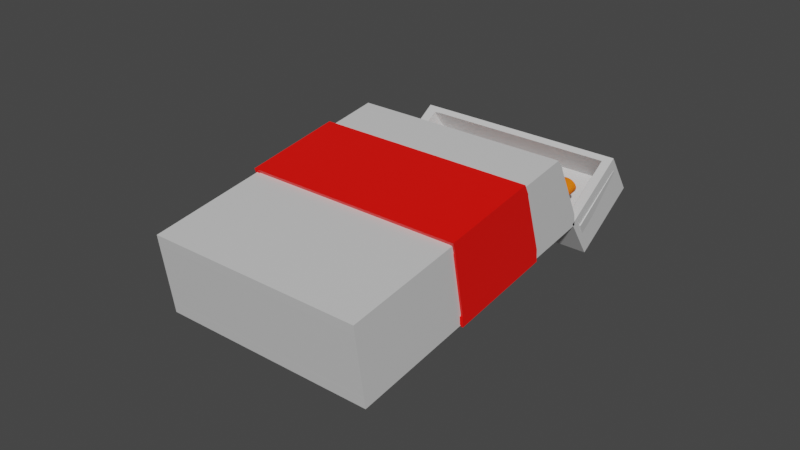 # Source: cigarettes.blend  (saved by Blender 2.93.21; exported with 4.5.12 LTS)
import bpy
from mathutils import Matrix  # noqa: F401  (used for matrix-valued properties, if any)

bpy.ops.wm.read_factory_settings(use_empty=True)
scene = bpy.context.scene
scene.name = 'Scene'

# ---- collections
col_collection = bpy.data.collections.new('Collection'); scene.collection.children.link(col_collection)

# ---- materials (node trees are filled in below, after node groups)
mat_material_002 = bpy.data.materials.new('Material.002')
mat_material_002.alpha_threshold = 0.0
mat_material_002.use_transparent_shadow = False
mat_material_002.line_color = (0.0, 0.0, 0.0, 1.0)
mat_material = bpy.data.materials.new('Material')
mat_material.alpha_threshold = 0.0
mat_material.use_transparent_shadow = False
mat_material.line_color = (0.0, 0.0, 0.0, 1.0)
mat_material_001 = bpy.data.materials.new('Material.001')
mat_material_001.use_transparent_shadow = False

# ---- material node trees
mat_material_002.use_nodes = True; mat_material_002.node_tree.nodes.clear()
_N = mat_material_002.node_tree.nodes; _L = mat_material_002.node_tree.links
n0 = _N.new('ShaderNodeOutputMaterial'); n0.name = 'Material Output'; n0.location = (300, 300)
n1 = _N.new('ShaderNodeBsdfPrincipled'); n1.name = 'Principled BSDF'; n1.location = (10, 300)
n1.distribution = 'GGX'
n1.subsurface_method = 'BURLEY'
n1.inputs[0].default_value = (1.0, 0.003349, 0.0, 1.0)
n1.inputs[2].default_value = 0.4
n1.inputs[3].default_value = 1.45
n1.inputs[27].default_value = (0.0, 0.0, 0.0, 1.0)
n1.inputs[28].default_value = 1.0
_L.new(n1.outputs[0], n0.inputs[0])
n0.is_active_output = True
mat_material.use_nodes = True; mat_material.node_tree.nodes.clear()
_N = mat_material.node_tree.nodes; _L = mat_material.node_tree.links
n0 = _N.new('ShaderNodeOutputMaterial'); n0.name = 'Material Output'; n0.location = (300, 300)
n1 = _N.new('ShaderNodeBsdfPrincipled'); n1.name = 'Principled BSDF'; n1.location = (10, 300)
n1.distribution = 'GGX'
n1.subsurface_method = 'BURLEY'
n1.inputs[0].default_value = (0.6635, 0.6635, 0.6635, 1.0)
n1.inputs[2].default_value = 0.4
n1.inputs[3].default_value = 1.45
n1.inputs[27].default_value = (0.0, 0.0, 0.0, 1.0)
n1.inputs[28].default_value = 1.0
_L.new(n1.outputs[0], n0.inputs[0])
n0.is_active_output = True
mat_material_001.use_nodes = True; mat_material_001.node_tree.nodes.clear()
_N = mat_material_001.node_tree.nodes; _L = mat_material_001.node_tree.links
n0 = _N.new('ShaderNodeBsdfPrincipled'); n0.name = 'Principled BSDF'; n0.location = (10, 300)
n0.distribution = 'GGX'
n0.subsurface_method = 'BURLEY'
n0.inputs[0].default_value = (1.0, 0.1888, 0.0, 1.0)
n0.inputs[3].default_value = 1.45
n0.inputs[27].default_value = (0.0, 0.0, 0.0, 1.0)
n0.inputs[28].default_value = 1.0
n1 = _N.new('ShaderNodeOutputMaterial'); n1.name = 'Material Output'; n1.location = (300, 300)
_L.new(n0.outputs[0], n1.inputs[0])
n1.is_active_output = True

# ---- world
world_world = bpy.data.worlds.new('World'); scene.world = world_world
world_world.use_nodes = True; world_world.node_tree.nodes.clear()
_N = world_world.node_tree.nodes; _L = world_world.node_tree.links
n0 = _N.new('ShaderNodeOutputWorld'); n0.name = 'World Output'; n0.location = (300, 300)
n1 = _N.new('ShaderNodeBackground'); n1.name = 'Background'; n1.location = (10, 300)
n1.inputs[0].default_value = (0.05088, 0.05088, 0.05088, 1.0)
_L.new(n1.outputs[0], n0.inputs[0])
n0.is_active_output = True
world_world.color = (0.05088, 0.05088, 0.05088)
world_world.use_sun_shadow = False
world_world.sun_shadow_jitter_overblur = 0.0

# ---- meshes
me_cube_002 = bpy.data.meshes.new('Cube.002')
me_cube_002.from_pydata([(-1.0, -1.708, -5.322), (1.0, -2.411, -4.65), (-1.0, -2.411, -4.65), (1.0, -1.708, -5.322), (0.8598, -1.708, -5.322), (0.8598, -2.411, -4.65), (-0.8698, -1.708, -5.322), (-0.8698, -2.411, -4.65), (1.0, -2.318, -4.713), (-1.0, -2.318, -4.713), (-1.0, -1.79, -5.216), (1.0, -1.79, -5.216), (0.8376, -2.411, -4.65), (0.8376, -1.708, -5.322), (-0.8512, -1.708, -5.322), (-0.8512, -2.411, -4.65), (-1.0, -2.302, -4.735), (1.0, -2.302, -4.735), (1.0, -1.808, -5.193), (-1.0, -1.808, -5.193), (-1.0, -2.071, -2.649), (1.0, -1.338, -3.138), (-1.0, -1.971, -2.669), (-1.0, -1.419, -3.032), (-1.0, -1.955, -2.69), (-1.0, -1.437, -3.009), (-1.0, -1.338, -3.138), (1.0, -2.071, -2.649), (0.8598, -1.338, -3.138), (0.8598, -2.071, -2.649), (-0.8698, -1.338, -3.138), (-0.8698, -2.071, -2.649), (1.0, -1.971, -2.669), (1.0, -1.419, -3.032), (0.8376, -2.071, -2.649), (0.8376, -1.338, -3.138), (-0.8512, -1.338, -3.138), (-0.8512, -2.071, -2.649), (1.0, -1.955, -2.69), (1.0, -1.437, -3.009), (-0.983, -1.152, -1.867), (-0.983, -1.173, -0.1359), (-0.983, -0.7355, -1.836), (-0.983, -0.7563, -0.1044), (0.983, -1.152, -1.867), (0.983, -1.173, -0.1359), (0.983, -0.7355, -1.836), (0.983, -0.7563, -0.1044), (-0.8901, -0.7355, -1.836), (-0.8901, -0.7563, -0.1044), (-0.8901, -1.152, -1.867), (-0.8901, -1.173, -0.1359), (0.9005, -0.7563, -0.1044), (0.9005, -1.152, -1.867), (0.9005, -0.7355, -1.836), (0.9005, -1.173, -0.1359), (-0.983, -1.171, -0.2734), (-0.983, -0.7546, -0.2418), (0.983, -0.7546, -0.2418), (0.983, -1.171, -0.2734), (-0.8901, -1.171, -0.2734), (-0.8901, -0.7546, -0.2418), (0.9005, -1.171, -0.2734), (0.9005, -0.7546, -0.2418), (-0.983, -0.7371, -1.699), (0.983, -0.7371, -1.699), (0.983, -1.154, -1.73), (-0.8901, -1.154, -1.73), (-0.8901, -0.7371, -1.699), (0.9005, -1.154, -1.73), (0.9005, -0.7371, -1.699), (-0.983, -1.154, -1.73), (-0.983, -1.154, -1.683), (-0.983, -0.7377, -1.651), (0.983, -0.7377, -1.651), (0.983, -1.154, -1.683), (-0.8901, -1.154, -1.683), (-0.8901, -0.7377, -1.651), (0.9005, -1.154, -1.683), (0.9005, -0.7377, -1.651), (0.8824, -0.7355, -1.836), (0.8824, -1.173, -0.1359), (0.8824, -0.7563, -0.1044), (0.8824, -1.152, -1.867), (0.8824, -0.7546, -0.2418), (0.8824, -1.171, -0.2734), (0.8824, -1.154, -1.73), (0.8824, -0.7371, -1.699), (0.8824, -0.7985, -1.656), (0.8824, -0.7377, -1.651), (-0.983, -1.171, -0.2888), (-0.983, -0.7544, -0.2572), (0.983, -0.7544, -0.2572), (0.983, -1.171, -0.2888), (-0.8901, -1.171, -0.2888), (-0.8901, -0.7544, -0.2572), (0.9005, -1.171, -0.2888), (0.9005, -0.7544, -0.2572), (0.8824, -0.8153, -0.2618), (0.8824, -0.7544, -0.2572), (-0.8435, -0.7355, -1.836), (-0.8435, -1.173, -0.1359), (-0.8435, -1.171, -0.2734), (-0.8435, -1.154, -1.73), (-0.8435, -0.7985, -1.656), (-0.8435, -0.7563, -0.1044), (-0.8435, -1.152, -1.867), (-0.8435, -0.7546, -0.2418), (-0.8435, -0.7371, -1.699), (-0.8435, -0.7377, -1.651), (-0.8435, -0.7544, -0.2572), (-0.8435, -0.8153, -0.2618), (0.983, -1.853, -1.615), (0.983, -1.121, -1.825), (0.983, -2.783, -7.012), (0.983, -2.136, -7.715), (-0.983, -1.853, -1.615), (-0.983, -1.121, -1.825), (-0.983, -2.783, -7.012), (-0.983, -2.136, -7.715), (0.8452, -1.121, -1.825), (0.8452, -2.783, -7.012), (0.8452, -2.136, -7.715), (0.8452, -1.853, -1.615), (-0.855, -1.121, -1.825), (-0.855, -2.783, -7.012), (-0.855, -2.136, -7.715), (-0.855, -1.853, -1.615), (0.983, -1.751, -1.587), (-0.983, -2.702, -7.101), (0.983, -2.702, -7.101), (-0.983, -1.751, -1.587), (0.8452, -1.751, -1.587), (0.8452, -2.702, -7.101), (-0.855, -1.751, -1.587), (-0.855, -2.702, -7.101), (0.983, -1.2, -1.739), (0.983, -2.215, -7.629), (-0.983, -1.2, -1.739), (0.8452, -1.2, -1.739), (0.8452, -2.215, -7.629), (-0.855, -1.2, -1.739), (-0.855, -2.215, -7.629), (-0.983, -2.215, -7.629), (0.8233, -2.136, -7.715), (0.8233, -1.853, -1.615), (0.8233, -1.121, -1.825), (0.8233, -2.783, -7.012), (0.8233, -2.702, -7.101), (0.8233, -1.751, -1.587), (0.8233, -1.2, -1.739), (0.8233, -2.215, -7.629), (-0.8367, -1.121, -1.825), (-0.8367, -2.783, -7.012), (-0.8367, -2.702, -7.101), (-0.8367, -2.215, -7.629), (-0.8367, -2.136, -7.715), (-0.8367, -1.853, -1.615), (-0.8367, -1.751, -1.587), (-0.8367, -1.2, -1.739), (-0.983, -2.686, -7.118), (0.983, -1.735, -1.604), (0.983, -2.686, -7.118), (-0.983, -1.735, -1.604), (0.8452, -1.735, -1.604), (0.8452, -2.686, -7.118), (-0.855, -1.735, -1.604), (-0.855, -2.686, -7.118), (0.8233, -1.936, -2.769), (0.8233, -2.686, -7.118), (-0.8367, -1.936, -2.769), (-0.8367, -2.686, -7.118), (0.983, -1.217, -1.721), (0.983, -2.232, -7.61), (-0.983, -1.217, -1.721), (0.8452, -1.217, -1.721), (0.8452, -2.232, -7.61), (-0.855, -1.217, -1.721), (-0.855, -2.232, -7.61), (0.8233, -1.482, -3.261), (0.8233, -2.232, -7.61), (-0.8367, -1.482, -3.261), (-0.8367, -2.232, -7.61), (-0.983, -2.232, -7.61), (-0.09011, -1.583, -3.597), (-0.09011, -1.136, -1.006), (-0.08838, -1.57, -3.61), (-0.08838, -1.124, -1.02), (-0.08326, -1.558, -3.624), (-0.08326, -1.111, -1.033), (-0.07494, -1.547, -3.636), (-0.07494, -1.1, -1.045), (-0.06375, -1.537, -3.646), (-0.06375, -1.091, -1.056), (-0.05011, -1.529, -3.655), (-0.05011, -1.083, -1.064), (-0.03455, -1.523, -3.661), (-0.03455, -1.077, -1.071), (-0.01767, -1.52, -3.665), (-0.01767, -1.073, -1.075), (-0.0001092, -1.518, -3.667), (-0.0001093, -1.072, -1.076), (0.01745, -1.52, -3.665), (0.01745, -1.073, -1.075), (0.03433, -1.523, -3.661), (0.03433, -1.077, -1.071), (0.04989, -1.529, -3.655), (0.04989, -1.083, -1.064), (0.06353, -1.537, -3.646), (0.06353, -1.091, -1.056), (0.07472, -1.547, -3.636), (0.07472, -1.1, -1.045), (0.08304, -1.558, -3.624), (0.08304, -1.111, -1.033), (0.08816, -1.57, -3.61), (0.08816, -1.124, -1.02), (0.08989, -1.583, -3.597), (0.08989, -1.136, -1.006), (0.08816, -1.595, -3.583), (0.08816, -1.149, -0.9927), (0.08304, -1.607, -3.57), (0.08304, -1.161, -0.9796), (0.07472, -1.618, -3.558), (0.07472, -1.172, -0.9676), (0.06353, -1.628, -3.547), (0.06353, -1.182, -0.957), (0.04989, -1.636, -3.539), (0.04989, -1.19, -0.9483), (0.03433, -1.642, -3.532), (0.03433, -1.195, -0.9419), (0.01745, -1.646, -3.528), (0.01745, -1.199, -0.9379), (-0.0001092, -1.647, -3.527), (-0.0001093, -1.2, -0.9366), (-0.01767, -1.646, -3.528), (-0.01767, -1.199, -0.9379), (-0.03455, -1.642, -3.532), (-0.03455, -1.195, -0.9419), (-0.05011, -1.636, -3.539), (-0.05011, -1.19, -0.9483), (-0.06375, -1.628, -3.547), (-0.06375, -1.182, -0.957), (-0.07494, -1.618, -3.558), (-0.07494, -1.172, -0.9676), (-0.08326, -1.607, -3.57), (-0.08326, -1.161, -0.9796), (-0.08838, -1.595, -3.583), (-0.08838, -1.149, -0.9927), (-0.09011, -1.871, -5.272), (-0.08838, -1.859, -5.285), (-0.08326, -1.847, -5.298), (-0.07494, -1.836, -5.31), (-0.06375, -1.826, -5.321), (-0.05011, -1.818, -5.33), (-0.03455, -1.812, -5.336), (-0.01767, -1.808, -5.34), (-0.0001091, -1.807, -5.341), (0.01745, -1.808, -5.34), (0.03433, -1.812, -5.336), (0.04989, -1.818, -5.33), (0.06353, -1.826, -5.321), (0.07472, -1.836, -5.31), (0.08304, -1.847, -5.298), (0.08816, -1.859, -5.285), (0.08989, -1.871, -5.272), (0.08816, -1.884, -5.258), (0.08304, -1.896, -5.245), (0.07472, -1.907, -5.233), (0.06353, -1.917, -5.222), (0.04989, -1.925, -5.214), (0.03433, -1.931, -5.207), (0.01745, -1.935, -5.203), (-0.0001091, -1.936, -5.202), (-0.01767, -1.935, -5.203), (-0.03455, -1.931, -5.207), (-0.05011, -1.925, -5.214), (-0.06375, -1.917, -5.222), (-0.07494, -1.907, -5.233), (-0.08326, -1.896, -5.245), (-0.08838, -1.884, -5.258), (0.1463, -1.583, -3.597), (0.1463, -1.136, -1.006), (0.148, -1.57, -3.61), (0.148, -1.124, -1.02), (0.1532, -1.558, -3.624), (0.1532, -1.111, -1.033), (0.1615, -1.547, -3.636), (0.1615, -1.1, -1.045), (0.1727, -1.537, -3.646), (0.1727, -1.091, -1.056), (0.1863, -1.529, -3.655), (0.1863, -1.083, -1.064), (0.2019, -1.523, -3.661), (0.2019, -1.077, -1.071), (0.2187, -1.52, -3.665), (0.2187, -1.073, -1.075), (0.2363, -1.518, -3.667), (0.2363, -1.072, -1.076), (0.2539, -1.52, -3.665), (0.2539, -1.073, -1.075), (0.2707, -1.523, -3.661), (0.2707, -1.077, -1.071), (0.2863, -1.529, -3.655), (0.2863, -1.083, -1.064), (0.2999, -1.537, -3.646), (0.2999, -1.091, -1.056), (0.3111, -1.547, -3.636), (0.3111, -1.1, -1.045), (0.3194, -1.558, -3.624), (0.3194, -1.111, -1.033), (0.3246, -1.57, -3.61), (0.3246, -1.124, -1.02), (0.3263, -1.583, -3.597), (0.3263, -1.136, -1.006), (0.3246, -1.595, -3.583), (0.3246, -1.149, -0.9927), (0.3194, -1.607, -3.57), (0.3194, -1.161, -0.9796), (0.3111, -1.618, -3.558), (0.3111, -1.172, -0.9676), (0.2999, -1.628, -3.547), (0.2999, -1.182, -0.957), (0.2863, -1.636, -3.539), (0.2863, -1.19, -0.9483), (0.2707, -1.642, -3.532), (0.2707, -1.195, -0.9419), (0.2539, -1.646, -3.528), (0.2539, -1.199, -0.9379), (0.2363, -1.647, -3.527), (0.2363, -1.2, -0.9366), (0.2187, -1.646, -3.528), (0.2187, -1.199, -0.9379), (0.2019, -1.642, -3.532), (0.2019, -1.195, -0.9419), (0.1863, -1.636, -3.539), (0.1863, -1.19, -0.9483), (0.1727, -1.628, -3.547), (0.1727, -1.182, -0.957), (0.1615, -1.618, -3.558), (0.1615, -1.172, -0.9676), (0.1532, -1.607, -3.57), (0.1532, -1.161, -0.9796), (0.148, -1.595, -3.583), (0.148, -1.149, -0.9927), (0.1463, -1.871, -5.272), (0.148, -1.859, -5.285), (0.1532, -1.847, -5.298), (0.1615, -1.836, -5.31), (0.1727, -1.826, -5.321), (0.1863, -1.818, -5.33), (0.2019, -1.812, -5.336), (0.2187, -1.808, -5.34), (0.2363, -1.807, -5.341), (0.2539, -1.808, -5.34), (0.2707, -1.812, -5.336), (0.2863, -1.818, -5.33), (0.2999, -1.826, -5.321), (0.3111, -1.836, -5.31), (0.3194, -1.847, -5.298), (0.3246, -1.859, -5.285), (0.3263, -1.871, -5.272), (0.3246, -1.884, -5.258), (0.3194, -1.896, -5.245), (0.3111, -1.907, -5.233), (0.2999, -1.917, -5.222), (0.2863, -1.925, -5.214), (0.2707, -1.931, -5.207), (0.2539, -1.935, -5.203), (0.2363, -1.936, -5.202), (0.2187, -1.935, -5.203), (0.2019, -1.931, -5.207), (0.1863, -1.925, -5.214), (0.1727, -1.917, -5.222), (0.1615, -1.907, -5.233), (0.1532, -1.896, -5.245), (0.148, -1.884, -5.258), (0.3905, -1.583, -3.597), (0.3905, -1.136, -1.006), (0.3922, -1.57, -3.61), (0.3922, -1.124, -1.02), (0.3973, -1.558, -3.624), (0.3973, -1.111, -1.033), (0.4056, -1.547, -3.636), (0.4056, -1.1, -1.045), (0.4168, -1.537, -3.646), (0.4168, -1.091, -1.056), (0.4305, -1.529, -3.655), (0.4305, -1.083, -1.064), (0.446, -1.523, -3.661), (0.446, -1.077, -1.071), (0.4629, -1.52, -3.665), (0.4629, -1.073, -1.075), (0.4805, -1.518, -3.667), (0.4805, -1.072, -1.076), (0.498, -1.52, -3.665), (0.498, -1.073, -1.075), (0.5149, -1.523, -3.661), (0.5149, -1.077, -1.071), (0.5305, -1.529, -3.655), (0.5305, -1.083, -1.064), (0.5441, -1.537, -3.646), (0.5441, -1.091, -1.056), (0.5553, -1.547, -3.636), (0.5553, -1.1, -1.045), (0.5636, -1.558, -3.624), (0.5636, -1.111, -1.033), (0.5687, -1.57, -3.61), (0.5687, -1.124, -1.02), (0.5705, -1.583, -3.597), (0.5705, -1.136, -1.006), (0.5687, -1.595, -3.583), (0.5687, -1.149, -0.9927), (0.5636, -1.607, -3.57), (0.5636, -1.161, -0.9796), (0.5553, -1.618, -3.558), (0.5553, -1.172, -0.9676), (0.5441, -1.628, -3.547), (0.5441, -1.182, -0.957), (0.5305, -1.636, -3.539), (0.5305, -1.19, -0.9483), (0.5149, -1.642, -3.532), (0.5149, -1.195, -0.9419), (0.498, -1.646, -3.528), (0.498, -1.199, -0.9379), (0.4805, -1.647, -3.527), (0.4805, -1.2, -0.9366), (0.4629, -1.646, -3.528), (0.4629, -1.199, -0.9379), (0.446, -1.642, -3.532), (0.446, -1.195, -0.9419), (0.4305, -1.636, -3.539), (0.4305, -1.19, -0.9483), (0.4168, -1.628, -3.547), (0.4168, -1.182, -0.957), (0.4056, -1.618, -3.558), (0.4056, -1.172, -0.9676), (0.3973, -1.607, -3.57), (0.3973, -1.161, -0.9796), (0.3922, -1.595, -3.583), (0.3922, -1.149, -0.9927), (0.3905, -1.871, -5.272), (0.3922, -1.859, -5.285), (0.3973, -1.847, -5.298), (0.4056, -1.836, -5.31), (0.4168, -1.826, -5.321), (0.4305, -1.818, -5.33), (0.446, -1.812, -5.336), (0.4629, -1.808, -5.34), (0.4805, -1.807, -5.341), (0.498, -1.808, -5.34), (0.5149, -1.812, -5.336), (0.5305, -1.818, -5.33), (0.5441, -1.826, -5.321), (0.5553, -1.836, -5.31), (0.5636, -1.847, -5.298), (0.5687, -1.859, -5.285), (0.5705, -1.871, -5.272), (0.5687, -1.884, -5.258), (0.5636, -1.896, -5.245), (0.5553, -1.907, -5.233), (0.5441, -1.917, -5.222), (0.5305, -1.925, -5.214), (0.5149, -1.931, -5.207), (0.498, -1.935, -5.203), (0.4805, -1.936, -5.202), (0.4629, -1.935, -5.203), (0.446, -1.931, -5.207), (0.4305, -1.925, -5.214), (0.4168, -1.917, -5.222), (0.4056, -1.907, -5.233), (0.3973, -1.896, -5.245), (0.3922, -1.884, -5.258), (0.6308, -1.583, -3.597), (0.6308, -1.136, -1.006), (0.6325, -1.57, -3.61), (0.6325, -1.124, -1.02), (0.6376, -1.558, -3.624), (0.6376, -1.111, -1.033), (0.6459, -1.547, -3.636), (0.6459, -1.1, -1.045), (0.6571, -1.537, -3.646), (0.6571, -1.091, -1.056), (0.6707, -1.529, -3.655), (0.6707, -1.083, -1.064), (0.6863, -1.523, -3.661), (0.6863, -1.077, -1.071), (0.7032, -1.52, -3.665), (0.7032, -1.073, -1.075), (0.7207, -1.518, -3.667), (0.7207, -1.072, -1.076), (0.7383, -1.52, -3.665), (0.7383, -1.073, -1.075), (0.7552, -1.523, -3.661), (0.7552, -1.077, -1.071), (0.7707, -1.529, -3.655), (0.7707, -1.083, -1.064), (0.7844, -1.537, -3.646), (0.7844, -1.091, -1.056), (0.7956, -1.547, -3.636), (0.7956, -1.1, -1.045), (0.8039, -1.558, -3.624), (0.8039, -1.111, -1.033), (0.809, -1.57, -3.61), (0.809, -1.124, -1.02), (0.8107, -1.583, -3.597), (0.8107, -1.136, -1.006), (0.809, -1.595, -3.583), (0.809, -1.149, -0.9927), (0.8039, -1.607, -3.57), (0.8039, -1.161, -0.9796), (0.7956, -1.618, -3.558), (0.7956, -1.172, -0.9676), (0.7844, -1.628, -3.547), (0.7844, -1.182, -0.957), (0.7707, -1.636, -3.539), (0.7707, -1.19, -0.9483), (0.7552, -1.642, -3.532), (0.7552, -1.195, -0.9419), (0.7383, -1.646, -3.528), (0.7383, -1.199, -0.9379), (0.7207, -1.647, -3.527), (0.7207, -1.2, -0.9366), (0.7032, -1.646, -3.528), (0.7032, -1.199, -0.9379), (0.6863, -1.642, -3.532), (0.6863, -1.195, -0.9419), (0.6707, -1.636, -3.539), (0.6707, -1.19, -0.9483), (0.6571, -1.628, -3.547), (0.6571, -1.182, -0.957), (0.6459, -1.618, -3.558), (0.6459, -1.172, -0.9676), (0.6376, -1.607, -3.57), (0.6376, -1.161, -0.9796), (0.6325, -1.595, -3.583), (0.6325, -1.149, -0.9927), (0.6308, -1.871, -5.272), (0.6325, -1.859, -5.285), (0.6376, -1.847, -5.298), (0.6459, -1.836, -5.31), (0.6571, -1.826, -5.321), (0.6707, -1.818, -5.33), (0.6863, -1.812, -5.336), (0.7032, -1.808, -5.34), (0.7207, -1.807, -5.341), (0.7383, -1.808, -5.34), (0.7552, -1.812, -5.336), (0.7707, -1.818, -5.33), (0.7844, -1.826, -5.321), (0.7956, -1.836, -5.31), (0.8039, -1.847, -5.298), (0.809, -1.859, -5.285), (0.8107, -1.871, -5.272), (0.809, -1.884, -5.258), (0.8039, -1.896, -5.245), (0.7956, -1.907, -5.233), (0.7844, -1.917, -5.222), (0.7707, -1.925, -5.214), (0.7552, -1.931, -5.207), (0.7383, -1.935, -5.203), (0.7207, -1.936, -5.202), (0.7032, -1.935, -5.203), (0.6863, -1.931, -5.207), (0.6707, -1.925, -5.214), (0.6571, -1.917, -5.222), (0.6459, -1.907, -5.233), (0.6376, -1.896, -5.245), (0.6325, -1.884, -5.258), (-0.3226, -1.583, -3.597), (-0.3226, -1.136, -1.006), (-0.3209, -1.57, -3.61), (-0.3209, -1.124, -1.02), (-0.3158, -1.558, -3.624), (-0.3158, -1.111, -1.033), (-0.3075, -1.547, -3.636), (-0.3075, -1.1, -1.045), (-0.2963, -1.537, -3.646), (-0.2963, -1.091, -1.056), (-0.2826, -1.529, -3.655), (-0.2826, -1.083, -1.064), (-0.2671, -1.523, -3.661), (-0.2671, -1.077, -1.071), (-0.2502, -1.52, -3.665), (-0.2502, -1.073, -1.075), (-0.2326, -1.518, -3.667), (-0.2326, -1.072, -1.076), (-0.2151, -1.52, -3.665), (-0.2151, -1.073, -1.075), (-0.1982, -1.523, -3.661), (-0.1982, -1.077, -1.071), (-0.1826, -1.529, -3.655), (-0.1826, -1.083, -1.064), (-0.169, -1.537, -3.646), (-0.169, -1.091, -1.056), (-0.1578, -1.547, -3.636), (-0.1578, -1.1, -1.045), (-0.1495, -1.558, -3.624), (-0.1495, -1.111, -1.033), (-0.1444, -1.57, -3.61), (-0.1444, -1.124, -1.02), (-0.1426, -1.583, -3.597), (-0.1426, -1.136, -1.006), (-0.1444, -1.595, -3.583), (-0.1444, -1.149, -0.9927), (-0.1495, -1.607, -3.57), (-0.1495, -1.161, -0.9796), (-0.1578, -1.618, -3.558), (-0.1578, -1.172, -0.9676), (-0.169, -1.628, -3.547), (-0.169, -1.182, -0.957), (-0.1826, -1.636, -3.539), (-0.1826, -1.19, -0.9483), (-0.1982, -1.642, -3.532), (-0.1982, -1.195, -0.9419), (-0.2151, -1.646, -3.528), (-0.2151, -1.199, -0.9379), (-0.2326, -1.647, -3.527), (-0.2326, -1.2, -0.9366), (-0.2502, -1.646, -3.528), (-0.2502, -1.199, -0.9379), (-0.2671, -1.642, -3.532), (-0.2671, -1.195, -0.9419), (-0.2826, -1.636, -3.539), (-0.2826, -1.19, -0.9483), (-0.2963, -1.628, -3.547), (-0.2963, -1.182, -0.957), (-0.3075, -1.618, -3.558), (-0.3075, -1.172, -0.9676), (-0.3158, -1.607, -3.57), (-0.3158, -1.161, -0.9796), (-0.3209, -1.595, -3.583), (-0.3209, -1.149, -0.9927), (-0.3226, -1.871, -5.272), (-0.3209, -1.859, -5.285), (-0.3158, -1.847, -5.298), (-0.3075, -1.836, -5.31), (-0.2963, -1.826, -5.321), (-0.2826, -1.818, -5.33), (-0.2671, -1.812, -5.336), (-0.2502, -1.808, -5.34), (-0.2326, -1.807, -5.341), (-0.2151, -1.808, -5.34), (-0.1982, -1.812, -5.336), (-0.1826, -1.818, -5.33), (-0.169, -1.826, -5.321), (-0.1578, -1.836, -5.31), (-0.1495, -1.847, -5.298), (-0.1444, -1.859, -5.285), (-0.1426, -1.871, -5.272), (-0.1444, -1.884, -5.258), (-0.1495, -1.896, -5.245), (-0.1578, -1.907, -5.233), (-0.169, -1.917, -5.222), (-0.1826, -1.925, -5.214), (-0.1982, -1.931, -5.207), (-0.2151, -1.935, -5.203), (-0.2326, -1.936, -5.202), (-0.2502, -1.935, -5.203), (-0.2671, -1.931, -5.207), (-0.2826, -1.925, -5.214), (-0.2963, -1.917, -5.222), (-0.3075, -1.907, -5.233), (-0.3158, -1.896, -5.245), (-0.3209, -1.884, -5.258), (-0.5629, -1.583, -3.597), (-0.5629, -1.136, -1.006), (-0.5612, -1.57, -3.61), (-0.5612, -1.124, -1.02), (-0.5561, -1.558, -3.624), (-0.5561, -1.111, -1.033), (-0.5478, -1.547, -3.636), (-0.5478, -1.1, -1.045), (-0.5366, -1.537, -3.646), (-0.5366, -1.091, -1.056), (-0.5229, -1.529, -3.655), (-0.5229, -1.083, -1.064), (-0.5074, -1.523, -3.661), (-0.5074, -1.077, -1.071), (-0.4905, -1.52, -3.665), (-0.4905, -1.073, -1.075), (-0.4729, -1.518, -3.667), (-0.4729, -1.072, -1.076), (-0.4554, -1.52, -3.665), (-0.4554, -1.073, -1.075), (-0.4385, -1.523, -3.661), (-0.4385, -1.077, -1.071), (-0.4229, -1.529, -3.655), (-0.4229, -1.083, -1.064), (-0.4093, -1.537, -3.646), (-0.4093, -1.091, -1.056), (-0.3981, -1.547, -3.636), (-0.3981, -1.1, -1.045), (-0.3898, -1.558, -3.624), (-0.3898, -1.111, -1.033), (-0.3847, -1.57, -3.61), (-0.3847, -1.124, -1.02), (-0.3829, -1.583, -3.597), (-0.3829, -1.136, -1.006), (-0.3847, -1.595, -3.583), (-0.3847, -1.149, -0.9927), (-0.3898, -1.607, -3.57), (-0.3898, -1.161, -0.9796), (-0.3981, -1.618, -3.558), (-0.3981, -1.172, -0.9676), (-0.4093, -1.628, -3.547), (-0.4093, -1.182, -0.957), (-0.4229, -1.636, -3.539), (-0.4229, -1.19, -0.9483), (-0.4385, -1.642, -3.532), (-0.4385, -1.195, -0.9419), (-0.4554, -1.646, -3.528), (-0.4554, -1.199, -0.9379), (-0.4729, -1.647, -3.527), (-0.4729, -1.2, -0.9366), (-0.4905, -1.646, -3.528), (-0.4905, -1.199, -0.9379), (-0.5074, -1.642, -3.532), (-0.5074, -1.195, -0.9419), (-0.5229, -1.636, -3.539), (-0.5229, -1.19, -0.9483), (-0.5366, -1.628, -3.547), (-0.5366, -1.182, -0.957), (-0.5478, -1.618, -3.558), (-0.5478, -1.172, -0.9676), (-0.5561, -1.607, -3.57), (-0.5561, -1.161, -0.9796), (-0.5612, -1.595, -3.583), (-0.5612, -1.149, -0.9927), (-0.5629, -1.871, -5.272), (-0.5612, -1.859, -5.285), (-0.5561, -1.847, -5.298), (-0.5478, -1.836, -5.31), (-0.5366, -1.826, -5.321), (-0.5229, -1.818, -5.33), (-0.5074, -1.812, -5.336), (-0.4905, -1.808, -5.34), (-0.4729, -1.807, -5.341), (-0.4554, -1.808, -5.34), (-0.4385, -1.812, -5.336), (-0.4229, -1.818, -5.33), (-0.4093, -1.826, -5.321), (-0.3981, -1.836, -5.31), (-0.3898, -1.847, -5.298), (-0.3847, -1.859, -5.285), (-0.3829, -1.871, -5.272), (-0.3847, -1.884, -5.258), (-0.3898, -1.896, -5.245), (-0.3981, -1.907, -5.233), (-0.4093, -1.917, -5.222), (-0.4229, -1.925, -5.214), (-0.4385, -1.931, -5.207), (-0.4554, -1.935, -5.203), (-0.4729, -1.936, -5.202), (-0.4905, -1.935, -5.203), (-0.5074, -1.931, -5.207), (-0.5229, -1.925, -5.214), (-0.5366, -1.917, -5.222), (-0.5478, -1.907, -5.233), (-0.5561, -1.896, -5.245), (-0.5612, -1.884, -5.258), (-0.8187, -1.583, -3.597), (-0.8187, -1.136, -1.006), (-0.817, -1.57, -3.61), (-0.817, -1.124, -1.02), (-0.8119, -1.558, -3.624), (-0.8119, -1.111, -1.033), (-0.8035, -1.547, -3.636), (-0.8035, -1.1, -1.045), (-0.7924, -1.537, -3.646), (-0.7924, -1.091, -1.056), (-0.7787, -1.529, -3.655), (-0.7787, -1.083, -1.064), (-0.7632, -1.523, -3.661), (-0.7632, -1.077, -1.071), (-0.7463, -1.52, -3.665), (-0.7463, -1.073, -1.075), (-0.7287, -1.518, -3.667), (-0.7287, -1.072, -1.076), (-0.7112, -1.52, -3.665), (-0.7112, -1.073, -1.075), (-0.6943, -1.523, -3.661), (-0.6943, -1.077, -1.071), (-0.6787, -1.529, -3.655), (-0.6787, -1.083, -1.064), (-0.6651, -1.537, -3.646), (-0.6651, -1.091, -1.056), (-0.6539, -1.547, -3.636), (-0.6539, -1.1, -1.045), (-0.6456, -1.558, -3.624), (-0.6456, -1.111, -1.033), (-0.6404, -1.57, -3.61), (-0.6404, -1.124, -1.02), (-0.6387, -1.583, -3.597), (-0.6387, -1.136, -1.006), (-0.6404, -1.595, -3.583), (-0.6404, -1.149, -0.9927), (-0.6456, -1.607, -3.57), (-0.6456, -1.161, -0.9796), (-0.6539, -1.618, -3.558), (-0.6539, -1.172, -0.9676), (-0.6651, -1.628, -3.547), (-0.6651, -1.182, -0.957), (-0.6787, -1.636, -3.539), (-0.6787, -1.19, -0.9483), (-0.6943, -1.642, -3.532), (-0.6943, -1.195, -0.9419), (-0.7112, -1.646, -3.528), (-0.7112, -1.199, -0.9379), (-0.7287, -1.647, -3.527), (-0.7287, -1.2, -0.9366), (-0.7463, -1.646, -3.528), (-0.7463, -1.199, -0.9379), (-0.7632, -1.642, -3.532), (-0.7632, -1.195, -0.9419), (-0.7787, -1.636, -3.539), (-0.7787, -1.19, -0.9483), (-0.7924, -1.628, -3.547), (-0.7924, -1.182, -0.957), (-0.8035, -1.618, -3.558), (-0.8035, -1.172, -0.9676), (-0.8119, -1.607, -3.57), (-0.8119, -1.161, -0.9796), (-0.817, -1.595, -3.583), (-0.817, -1.149, -0.9927), (-0.8187, -1.871, -5.272), (-0.817, -1.859, -5.285), (-0.8119, -1.847, -5.298), (-0.8035, -1.836, -5.31), (-0.7924, -1.826, -5.321), (-0.7787, -1.818, -5.33), (-0.7632, -1.812, -5.336), (-0.7463, -1.808, -5.34), (-0.7287, -1.807, -5.341), (-0.7112, -1.808, -5.34), (-0.6943, -1.812, -5.336), (-0.6787, -1.818, -5.33), (-0.6651, -1.826, -5.321), (-0.6539, -1.836, -5.31), (-0.6456, -1.847, -5.298), (-0.6404, -1.859, -5.285), (-0.6387, -1.871, -5.272), (-0.6404, -1.884, -5.258), (-0.6456, -1.896, -5.245), (-0.6539, -1.907, -5.233), (-0.6651, -1.917, -5.222), (-0.6787, -1.925, -5.214), (-0.6943, -1.931, -5.207), (-0.7112, -1.935, -5.203), (-0.7287, -1.936, -5.202), (-0.7463, -1.935, -5.203), (-0.7632, -1.931, -5.207), (-0.7787, -1.925, -5.214), (-0.7924, -1.917, -5.222), (-0.8035, -1.907, -5.233), (-0.8119, -1.896, -5.245), (-0.817, -1.884, -5.258)], [], [(33, 39, 18, 11), (39, 38, 17, 18), (34, 37, 15, 12), (30, 36, 14, 6), (36, 35, 13, 14), (29, 34, 12, 5), (21, 33, 11, 3), (38, 32, 8, 17), (37, 31, 7, 15), (26, 30, 6, 0), (27, 29, 5, 1), (35, 28, 4, 13), (32, 27, 1, 8), (28, 21, 3, 4), (31, 20, 2, 7), (10, 19, 25, 23), (19, 16, 24, 25), (0, 10, 23, 26), (16, 9, 22, 24), (9, 2, 20, 22), (56, 41, 43, 57), (63, 52, 47, 58), (58, 47, 45, 59), (60, 51, 41, 56), (54, 46, 44, 53), (49, 43, 41, 51), (105, 49, 51, 101), (42, 48, 50, 40), (102, 101, 51, 60), (57, 43, 49, 61), (59, 45, 55, 62), (47, 52, 55, 45), (80, 54, 53, 83), (84, 82, 52, 63), (99, 84, 63, 97), (93, 59, 62, 96), (91, 57, 61, 95), (111, 102, 60, 94), (94, 60, 56, 90), (92, 58, 59, 93), (97, 63, 58, 92), (90, 56, 57, 91), (40, 71, 64, 42), (54, 70, 65, 46), (46, 65, 66, 44), (50, 67, 71, 40), (106, 103, 67, 50), (42, 64, 68, 48), (44, 66, 69, 53), (80, 87, 70, 54), (71, 72, 73, 64), (70, 79, 74, 65), (65, 74, 75, 66), (67, 76, 72, 71), (103, 104, 76, 67), (64, 73, 77, 68), (66, 75, 78, 69), (87, 89, 79, 70), (108, 109, 89, 87), (69, 78, 88, 86), (100, 108, 87, 80), (53, 69, 86, 83), (96, 62, 85, 98), (110, 107, 84, 99), (107, 105, 82, 84), (100, 80, 83, 106), (62, 55, 81, 85), (52, 82, 81, 55), (109, 110, 99, 89), (78, 96, 98, 88), (72, 90, 91, 73), (79, 97, 92, 74), (74, 92, 93, 75), (76, 94, 90, 72), (104, 111, 94, 76), (73, 91, 95, 77), (75, 93, 96, 78), (89, 99, 97, 79), (88, 98, 111, 104), (77, 95, 110, 109), (48, 100, 106, 50), (61, 49, 105, 107), (95, 61, 107, 110), (48, 68, 108, 100), (68, 77, 109, 108), (86, 88, 104, 103), (83, 86, 103, 106), (98, 85, 102, 111), (85, 81, 101, 102), (82, 105, 101, 81), (127, 116, 118, 125), (135, 125, 118, 129), (129, 118, 116, 131), (120, 113, 115, 122), (128, 112, 114, 130), (132, 123, 112, 128), (149, 145, 123, 132), (146, 120, 122, 144), (130, 114, 121, 133), (112, 123, 121, 114), (117, 124, 126, 119), (131, 116, 127, 134), (154, 153, 125, 135), (157, 127, 125, 153), (171, 154, 135, 167), (163, 131, 134, 166), (162, 130, 133, 165), (168, 149, 132, 164), (164, 132, 128, 161), (161, 128, 130, 162), (160, 129, 131, 163), (167, 135, 129, 160), (126, 142, 143, 119), (119, 143, 138, 117), (113, 136, 137, 115), (120, 139, 136, 113), (146, 150, 139, 120), (115, 137, 140, 122), (117, 138, 141, 124), (156, 155, 142, 126), (122, 140, 151, 144), (152, 159, 150, 146), (170, 158, 149, 168), (165, 133, 148, 169), (123, 145, 147, 121), (133, 121, 147, 148), (152, 146, 144, 156), (158, 157, 145, 149), (134, 127, 157, 158), (124, 152, 156, 126), (166, 134, 158, 170), (124, 141, 159, 152), (144, 151, 155, 156), (169, 148, 154, 171), (145, 157, 153, 147), (148, 147, 153, 154), (180, 169, 171, 182), (177, 166, 170, 181), (176, 165, 169, 180), (181, 170, 168, 179), (178, 167, 160, 183), (183, 160, 163, 174), (172, 161, 162, 173), (175, 164, 161, 172), (179, 168, 164, 175), (173, 162, 165, 176), (174, 163, 166, 177), (182, 171, 167, 178), (155, 182, 178, 142), (138, 174, 177, 141), (137, 173, 176, 140), (150, 179, 175, 139), (139, 175, 172, 136), (136, 172, 173, 137), (143, 183, 174, 138), (142, 178, 183, 143), (159, 181, 179, 150), (140, 176, 180, 151), (141, 177, 181, 159), (151, 180, 182, 155), (184, 185, 187, 186), (186, 187, 189, 188), (188, 189, 191, 190), (190, 191, 193, 192), (192, 193, 195, 194), (194, 195, 197, 196), (196, 197, 199, 198), (198, 199, 201, 200), (200, 201, 203, 202), (202, 203, 205, 204), (204, 205, 207, 206), (206, 207, 209, 208), (208, 209, 211, 210), (210, 211, 213, 212), (212, 213, 215, 214), (214, 215, 217, 216), (216, 217, 219, 218), (218, 219, 221, 220), (220, 221, 223, 222), (222, 223, 225, 224), (224, 225, 227, 226), (226, 227, 229, 228), (228, 229, 231, 230), (230, 231, 233, 232), (232, 233, 235, 234), (234, 235, 237, 236), (236, 237, 239, 238), (238, 239, 241, 240), (240, 241, 243, 242), (242, 243, 245, 244), (187, 185, 247, 245, 243, 241, 239, 237, 235, 233, 231, 229, 227, 225, 223, 221, 219, 217, 215, 213, 211, 209, 207, 205, 203, 201, 199, 197, 195, 193, 191, 189), (244, 245, 247, 246), (246, 247, 185, 184), (194, 196, 254, 253), (248, 249, 250, 251, 252, 253, 254, 255, 256, 257, 258, 259, 260, 261, 262, 263, 264, 265, 266, 267, 268, 269, 270, 271, 272, 273, 274, 275, 276, 277, 278, 279), (212, 214, 263, 262), (230, 232, 272, 271), (186, 188, 250, 249), (204, 206, 259, 258), (222, 224, 268, 267), (240, 242, 277, 276), (196, 198, 255, 254), (214, 216, 264, 263), (232, 234, 273, 272), (188, 190, 251, 250), (206, 208, 260, 259), (224, 226, 269, 268), (242, 244, 278, 277), (198, 200, 256, 255), (216, 218, 265, 264), (234, 236, 274, 273), (190, 192, 252, 251), (208, 210, 261, 260), (226, 228, 270, 269), (244, 246, 279, 278), (200, 202, 257, 256), (218, 220, 266, 265), (236, 238, 275, 274), (192, 194, 253, 252), (210, 212, 262, 261), (184, 186, 249, 248), (228, 230, 271, 270), (246, 184, 248, 279), (202, 204, 258, 257), (220, 222, 267, 266), (238, 240, 276, 275), (280, 281, 283, 282), (282, 283, 285, 284), (284, 285, 287, 286), (286, 287, 289, 288), (288, 289, 291, 290), (290, 291, 293, 292), (292, 293, 295, 294), (294, 295, 297, 296), (296, 297, 299, 298), (298, 299, 301, 300), (300, 301, 303, 302), (302, 303, 305, 304), (304, 305, 307, 306), (306, 307, 309, 308), (308, 309, 311, 310), (310, 311, 313, 312), (312, 313, 315, 314), (314, 315, 317, 316), (316, 317, 319, 318), (318, 319, 321, 320), (320, 321, 323, 322), (322, 323, 325, 324), (324, 325, 327, 326), (326, 327, 329, 328), (328, 329, 331, 330), (330, 331, 333, 332), (332, 333, 335, 334), (334, 335, 337, 336), (336, 337, 339, 338), (338, 339, 341, 340), (283, 281, 343, 341, 339, 337, 335, 333, 331, 329, 327, 325, 323, 321, 319, 317, 315, 313, 311, 309, 307, 305, 303, 301, 299, 297, 295, 293, 291, 289, 287, 285), (340, 341, 343, 342), (342, 343, 281, 280), (290, 292, 350, 349), (344, 345, 346, 347, 348, 349, 350, 351, 352, 353, 354, 355, 356, 357, 358, 359, 360, 361, 362, 363, 364, 365, 366, 367, 368, 369, 370, 371, 372, 373, 374, 375), (308, 310, 359, 358), (326, 328, 368, 367), (282, 284, 346, 345), (300, 302, 355, 354), (318, 320, 364, 363), (336, 338, 373, 372), (292, 294, 351, 350), (310, 312, 360, 359), (328, 330, 369, 368), (284, 286, 347, 346), (302, 304, 356, 355), (320, 322, 365, 364), (338, 340, 374, 373), (294, 296, 352, 351), (312, 314, 361, 360), (330, 332, 370, 369), (286, 288, 348, 347), (304, 306, 357, 356), (322, 324, 366, 365), (340, 342, 375, 374), (296, 298, 353, 352), (314, 316, 362, 361), (332, 334, 371, 370), (288, 290, 349, 348), (306, 308, 358, 357), (280, 282, 345, 344), (324, 326, 367, 366), (342, 280, 344, 375), (298, 300, 354, 353), (316, 318, 363, 362), (334, 336, 372, 371), (376, 377, 379, 378), (378, 379, 381, 380), (380, 381, 383, 382), (382, 383, 385, 384), (384, 385, 387, 386), (386, 387, 389, 388), (388, 389, 391, 390), (390, 391, 393, 392), (392, 393, 395, 394), (394, 395, 397, 396), (396, 397, 399, 398), (398, 399, 401, 400), (400, 401, 403, 402), (402, 403, 405, 404), (404, 405, 407, 406), (406, 407, 409, 408), (408, 409, 411, 410), (410, 411, 413, 412), (412, 413, 415, 414), (414, 415, 417, 416), (416, 417, 419, 418), (418, 419, 421, 420), (420, 421, 423, 422), (422, 423, 425, 424), (424, 425, 427, 426), (426, 427, 429, 428), (428, 429, 431, 430), (430, 431, 433, 432), (432, 433, 435, 434), (434, 435, 437, 436), (379, 377, 439, 437, 435, 433, 431, 429, 427, 425, 423, 421, 419, 417, 415, 413, 411, 409, 407, 405, 403, 401, 399, 397, 395, 393, 391, 389, 387, 385, 383, 381), (436, 437, 439, 438), (438, 439, 377, 376), (386, 388, 446, 445), (440, 441, 442, 443, 444, 445, 446, 447, 448, 449, 450, 451, 452, 453, 454, 455, 456, 457, 458, 459, 460, 461, 462, 463, 464, 465, 466, 467, 468, 469, 470, 471), (404, 406, 455, 454), (422, 424, 464, 463), (378, 380, 442, 441), (396, 398, 451, 450), (414, 416, 460, 459), (432, 434, 469, 468), (388, 390, 447, 446), (406, 408, 456, 455), (424, 426, 465, 464), (380, 382, 443, 442), (398, 400, 452, 451), (416, 418, 461, 460), (434, 436, 470, 469), (390, 392, 448, 447), (408, 410, 457, 456), (426, 428, 466, 465), (382, 384, 444, 443), (400, 402, 453, 452), (418, 420, 462, 461), (436, 438, 471, 470), (392, 394, 449, 448), (410, 412, 458, 457), (428, 430, 467, 466), (384, 386, 445, 444), (402, 404, 454, 453), (376, 378, 441, 440), (420, 422, 463, 462), (438, 376, 440, 471), (394, 396, 450, 449), (412, 414, 459, 458), (430, 432, 468, 467), (472, 473, 475, 474), (474, 475, 477, 476), (476, 477, 479, 478), (478, 479, 481, 480), (480, 481, 483, 482), (482, 483, 485, 484), (484, 485, 487, 486), (486, 487, 489, 488), (488, 489, 491, 490), (490, 491, 493, 492), (492, 493, 495, 494), (494, 495, 497, 496), (496, 497, 499, 498), (498, 499, 501, 500), (500, 501, 503, 502), (502, 503, 505, 504), (504, 505, 507, 506), (506, 507, 509, 508), (508, 509, 511, 510), (510, 511, 513, 512), (512, 513, 515, 514), (514, 515, 517, 516), (516, 517, 519, 518), (518, 519, 521, 520), (520, 521, 523, 522), (522, 523, 525, 524), (524, 525, 527, 526), (526, 527, 529, 528), (528, 529, 531, 530), (530, 531, 533, 532), (475, 473, 535, 533, 531, 529, 527, 525, 523, 521, 519, 517, 515, 513, 511, 509, 507, 505, 503, 501, 499, 497, 495, 493, 491, 489, 487, 485, 483, 481, 479, 477), (532, 533, 535, 534), (534, 535, 473, 472), (482, 484, 542, 541), (536, 537, 538, 539, 540, 541, 542, 543, 544, 545, 546, 547, 548, 549, 550, 551, 552, 553, 554, 555, 556, 557, 558, 559, 560, 561, 562, 563, 564, 565, 566, 567), (500, 502, 551, 550), (518, 520, 560, 559), (474, 476, 538, 537), (492, 494, 547, 546), (510, 512, 556, 555), (528, 530, 565, 564), (484, 486, 543, 542), (502, 504, 552, 551), (520, 522, 561, 560), (476, 478, 539, 538), (494, 496, 548, 547), (512, 514, 557, 556), (530, 532, 566, 565), (486, 488, 544, 543), (504, 506, 553, 552), (522, 524, 562, 561), (478, 480, 540, 539), (496, 498, 549, 548), (514, 516, 558, 557), (532, 534, 567, 566), (488, 490, 545, 544), (506, 508, 554, 553), (524, 526, 563, 562), (480, 482, 541, 540), (498, 500, 550, 549), (472, 474, 537, 536), (516, 518, 559, 558), (534, 472, 536, 567), (490, 492, 546, 545), (508, 510, 555, 554), (526, 528, 564, 563), (568, 569, 571, 570), (570, 571, 573, 572), (572, 573, 575, 574), (574, 575, 577, 576), (576, 577, 579, 578), (578, 579, 581, 580), (580, 581, 583, 582), (582, 583, 585, 584), (584, 585, 587, 586), (586, 587, 589, 588), (588, 589, 591, 590), (590, 591, 593, 592), (592, 593, 595, 594), (594, 595, 597, 596), (596, 597, 599, 598), (598, 599, 601, 600), (600, 601, 603, 602), (602, 603, 605, 604), (604, 605, 607, 606), (606, 607, 609, 608), (608, 609, 611, 610), (610, 611, 613, 612), (612, 613, 615, 614), (614, 615, 617, 616), (616, 617, 619, 618), (618, 619, 621, 620), (620, 621, 623, 622), (622, 623, 625, 624), (624, 625, 627, 626), (626, 627, 629, 628), (571, 569, 631, 629, 627, 625, 623, 621, 619, 617, 615, 613, 611, 609, 607, 605, 603, 601, 599, 597, 595, 593, 591, 589, 587, 585, 583, 581, 579, 577, 575, 573), (628, 629, 631, 630), (630, 631, 569, 568), (578, 580, 638, 637), (632, 633, 634, 635, 636, 637, 638, 639, 640, 641, 642, 643, 644, 645, 646, 647, 648, 649, 650, 651, 652, 653, 654, 655, 656, 657, 658, 659, 660, 661, 662, 663), (596, 598, 647, 646), (614, 616, 656, 655), (570, 572, 634, 633), (588, 590, 643, 642), (606, 608, 652, 651), (624, 626, 661, 660), (580, 582, 639, 638), (598, 600, 648, 647), (616, 618, 657, 656), (572, 574, 635, 634), (590, 592, 644, 643), (608, 610, 653, 652), (626, 628, 662, 661), (582, 584, 640, 639), (600, 602, 649, 648), (618, 620, 658, 657), (574, 576, 636, 635), (592, 594, 645, 644), (610, 612, 654, 653), (628, 630, 663, 662), (584, 586, 641, 640), (602, 604, 650, 649), (620, 622, 659, 658), (576, 578, 637, 636), (594, 596, 646, 645), (568, 570, 633, 632), (612, 614, 655, 654), (630, 568, 632, 663), (586, 588, 642, 641), (604, 606, 651, 650), (622, 624, 660, 659), (664, 665, 667, 666), (666, 667, 669, 668), (668, 669, 671, 670), (670, 671, 673, 672), (672, 673, 675, 674), (674, 675, 677, 676), (676, 677, 679, 678), (678, 679, 681, 680), (680, 681, 683, 682), (682, 683, 685, 684), (684, 685, 687, 686), (686, 687, 689, 688), (688, 689, 691, 690), (690, 691, 693, 692), (692, 693, 695, 694), (694, 695, 697, 696), (696, 697, 699, 698), (698, 699, 701, 700), (700, 701, 703, 702), (702, 703, 705, 704), (704, 705, 707, 706), (706, 707, 709, 708), (708, 709, 711, 710), (710, 711, 713, 712), (712, 713, 715, 714), (714, 715, 717, 716), (716, 717, 719, 718), (718, 719, 721, 720), (720, 721, 723, 722), (722, 723, 725, 724), (667, 665, 727, 725, 723, 721, 719, 717, 715, 713, 711, 709, 707, 705, 703, 701, 699, 697, 695, 693, 691, 689, 687, 685, 683, 681, 679, 677, 675, 673, 671, 669), (724, 725, 727, 726), (726, 727, 665, 664), (674, 676, 734, 733), (728, 729, 730, 731, 732, 733, 734, 735, 736, 737, 738, 739, 740, 741, 742, 743, 744, 745, 746, 747, 748, 749, 750, 751, 752, 753, 754, 755, 756, 757, 758, 759), (692, 694, 743, 742), (710, 712, 752, 751), (666, 668, 730, 729), (684, 686, 739, 738), (702, 704, 748, 747), (720, 722, 757, 756), (676, 678, 735, 734), (694, 696, 744, 743), (712, 714, 753, 752), (668, 670, 731, 730), (686, 688, 740, 739), (704, 706, 749, 748), (722, 724, 758, 757), (678, 680, 736, 735), (696, 698, 745, 744), (714, 716, 754, 753), (670, 672, 732, 731), (688, 690, 741, 740), (706, 708, 750, 749), (724, 726, 759, 758), (680, 682, 737, 736), (698, 700, 746, 745), (716, 718, 755, 754), (672, 674, 733, 732), (690, 692, 742, 741), (664, 666, 729, 728), (708, 710, 751, 750), (726, 664, 728, 759), (682, 684, 738, 737), (700, 702, 747, 746), (718, 720, 756, 755), (760, 761, 763, 762), (762, 763, 765, 764), (764, 765, 767, 766), (766, 767, 769, 768), (768, 769, 771, 770), (770, 771, 773, 772), (772, 773, 775, 774), (774, 775, 777, 776), (776, 777, 779, 778), (778, 779, 781, 780), (780, 781, 783, 782), (782, 783, 785, 784), (784, 785, 787, 786), (786, 787, 789, 788), (788, 789, 791, 790), (790, 791, 793, 792), (792, 793, 795, 794), (794, 795, 797, 796), (796, 797, 799, 798), (798, 799, 801, 800), (800, 801, 803, 802), (802, 803, 805, 804), (804, 805, 807, 806), (806, 807, 809, 808), (808, 809, 811, 810), (810, 811, 813, 812), (812, 813, 815, 814), (814, 815, 817, 816), (816, 817, 819, 818), (818, 819, 821, 820), (763, 761, 823, 821, 819, 817, 815, 813, 811, 809, 807, 805, 803, 801, 799, 797, 795, 793, 791, 789, 787, 785, 783, 781, 779, 777, 775, 773, 771, 769, 767, 765), (820, 821, 823, 822), (822, 823, 761, 760), (770, 772, 830, 829), (824, 825, 826, 827, 828, 829, 830, 831, 832, 833, 834, 835, 836, 837, 838, 839, 840, 841, 842, 843, 844, 845, 846, 847, 848, 849, 850, 851, 852, 853, 854, 855), (788, 790, 839, 838), (806, 808, 848, 847), (762, 764, 826, 825), (780, 782, 835, 834), (798, 800, 844, 843), (816, 818, 853, 852), (772, 774, 831, 830), (790, 792, 840, 839), (808, 810, 849, 848), (764, 766, 827, 826), (782, 784, 836, 835), (800, 802, 845, 844), (818, 820, 854, 853), (774, 776, 832, 831), (792, 794, 841, 840), (810, 812, 850, 849), (766, 768, 828, 827), (784, 786, 837, 836), (802, 804, 846, 845), (820, 822, 855, 854), (776, 778, 833, 832), (794, 796, 842, 841), (812, 814, 851, 850), (768, 770, 829, 828), (786, 788, 838, 837), (760, 762, 825, 824), (804, 806, 847, 846), (822, 760, 824, 855), (778, 780, 834, 833), (796, 798, 843, 842), (814, 816, 852, 851)])
me_cube_002.polygons.foreach_set('material_index', [0, 0, 0, 0, 0, 0, 0, 0, 0, 0, 0, 0, 0, 0, 0, 0, 0, 0, 0, 0, 1, 1, 1, 1, 1, 1, 1, 1, 1, 1, 1, 1, 1, 1, 1, 1, 1, 1, 1, 1, 1, 1, 1, 1, 1, 1, 1, 1, 1, 1, 1, 1, 1, 1, 1, 1, 1, 1, 1, 1, 1, 1, 1, 1, 1, 1, 1, 1, 1, 1, 1, 1, 1, 1, 1, 1, 1, 1, 1, 1, 1, 1, 1, 1, 1, 1, 1, 1, 1, 1, 1, 1, 1, 1, 1, 1, 1, 1, 1, 1, 1, 1, 1, 1, 1, 1, 1, 1, 1, 1, 1, 1, 1, 1, 1, 1, 1, 1, 1, 1, 1, 1, 1, 1, 1, 1, 1, 1, 1, 1, 1, 1, 1, 1, 1, 1, 1, 1, 1, 1, 1, 1, 1, 1, 1, 1, 1, 1, 1, 1, 1, 1, 1, 1, 1, 1, 1, 1, 1, 1, 2, 2, 2, 2, 2, 2, 2, 2, 2, 2, 2, 2, 2, 2, 2, 2, 2, 2, 2, 2, 2, 2, 2, 2, 2, 2, 2, 2, 2, 2, 2, 2, 2, 2, 2, 2, 2, 2, 2, 2, 2, 2, 2, 2, 2, 2, 2, 2, 2, 2, 2, 2, 2, 2, 2, 2, 2, 2, 2, 2, 2, 2, 2, 2, 2, 2, 2, 2, 2, 2, 2, 2, 2, 2, 2, 2, 2, 2, 2, 2, 2, 2, 2, 2, 2, 2, 2, 2, 2, 2, 2, 2, 2, 2, 2, 2, 2, 2, 2, 2, 2, 2, 2, 2, 2, 2, 2, 2, 2, 2, 2, 2, 2, 2, 2, 2, 2, 2, 2, 2, 2, 2, 2, 2, 2, 2, 2, 2, 2, 2, 2, 2, 2, 2, 2, 2, 2, 2, 2, 2, 2, 2, 2, 2, 2, 2, 2, 2, 2, 2, 2, 2, 2, 2, 2, 2, 2, 2, 2, 2, 2, 2, 2, 2, 2, 2, 2, 2, 2, 2, 2, 2, 2, 2, 2, 2, 2, 2, 2, 2, 2, 2, 2, 2, 2, 2, 2, 2, 2, 2, 2, 2, 2, 2, 2, 2, 2, 2, 2, 2, 2, 2, 2, 2, 2, 2, 2, 2, 2, 2, 2, 2, 2, 2, 2, 2, 2, 2, 2, 2, 2, 2, 2, 2, 2, 2, 2, 2, 2, 2, 2, 2, 2, 2, 2, 2, 2, 2, 2, 2, 2, 2, 2, 2, 2, 2, 2, 2, 2, 2, 2, 2, 2, 2, 2, 2, 2, 2, 2, 2, 2, 2, 2, 2, 2, 2, 2, 2, 2, 2, 2, 2, 2, 2, 2, 2, 2, 2, 2, 2, 2, 2, 2, 2, 2, 2, 2, 2, 2, 2, 2, 2, 2, 2, 2, 2, 2, 2, 2, 2, 2, 2, 2, 2, 2, 2, 2, 2, 2, 2, 2, 2, 2, 2, 2, 2, 2, 2, 2, 2, 2, 2, 2, 2, 2, 2, 2, 2, 2, 2, 2, 2, 2, 2, 2, 2, 2, 2, 2, 2, 2, 2, 2, 2, 2, 2, 2, 2, 2, 2, 2, 2, 2, 2, 2, 2, 2, 2, 2, 2, 2, 2, 2, 2, 2, 2, 2, 2, 2, 2, 2, 2, 2, 2, 2, 2, 2, 2, 2, 2, 2, 2, 2, 2, 2, 2, 2, 2, 2, 2, 2, 2, 2, 2, 2, 2, 2, 2, 2, 2, 2, 2, 2, 2, 2, 2, 2, 2, 2, 2, 2, 2, 2, 2, 2, 2, 2, 2, 2, 2, 2, 2, 2, 2, 2, 2, 2, 2, 2, 2, 2, 2, 2, 2, 2, 2, 2, 2, 2, 2, 2, 2, 2, 2, 2, 2, 2, 2, 2, 2, 2, 2, 2, 2, 2, 2, 2, 2, 2, 2, 2, 2])
_uv = me_cube_002.uv_layers.new(name='UVMap')
_uv.uv.foreach_set('vector', [0.4055, 0.5814, 0.4121, 0.5814, 0.4121, 0.6628, 0.4055, 0.6628, 0.4121, 0.5814, 0.5872, 0.5814, 0.5872, 0.6628, 0.4121, 0.6628, 0.6453, 0.5814, 0.8564, 0.5814, 0.8564, 0.6628, 0.6453, 0.6628, 0.1413, 0.5814, 0.1436, 0.5814, 0.1436, 0.6628, 0.1413, 0.6628, 0.1436, 0.5814, 0.3547, 0.5814, 0.3547, 0.6628, 0.1436, 0.6628, 0.6425, 0.5814, 0.6453, 0.5814, 0.6453, 0.6628, 0.6425, 0.6628, 0.375, 0.5814, 0.4055, 0.5814, 0.4055, 0.6628, 0.375, 0.6628, 0.5872, 0.5814, 0.5934, 0.5814, 0.5934, 0.6628, 0.5872, 0.6628, 0.8564, 0.5814, 0.8587, 0.5814, 0.8587, 0.6628, 0.8564, 0.6628, 0.125, 0.5814, 0.1413, 0.5814, 0.1413, 0.6628, 0.125, 0.6628, 0.625, 0.5814, 0.6425, 0.5814, 0.6425, 0.6628, 0.625, 0.6628, 0.3547, 0.5814, 0.3575, 0.5814, 0.3575, 0.6628, 0.3547, 0.6628, 0.5934, 0.5814, 0.625, 0.5814, 0.625, 0.6628, 0.5934, 0.6628, 0.3575, 0.5814, 0.375, 0.5814, 0.375, 0.6628, 0.3575, 0.6628, 0.8587, 0.5814, 0.875, 0.5814, 0.875, 0.6628, 0.8587, 0.6628, 0.4055, 0.08722, 0.4121, 0.08722, 0.4121, 0.1686, 0.4055, 0.1686, 0.4121, 0.08722, 0.5872, 0.08722, 0.5872, 0.1686, 0.4121, 0.1686, 0.375, 0.08722, 0.4055, 0.08722, 0.4055, 0.1686, 0.375, 0.1686, 0.5872, 0.08722, 0.5934, 0.08722, 0.5934, 0.1686, 0.5872, 0.1686, 0.5934, 0.08722, 0.625, 0.08722, 0.625, 0.1686, 0.5934, 0.1686, 0.6052, 0.0, 0.625, 0.0, 0.625, 0.25, 0.6052, 0.25, 0.6052, 0.4895, 0.625, 0.4895, 0.625, 0.5, 0.6052, 0.5, 0.6052, 0.5, 0.625, 0.5, 0.625, 0.75, 0.6052, 0.75, 0.6052, 0.9882, 0.625, 0.9882, 0.625, 1.0, 0.6052, 1.0, 0.3645, 0.5, 0.375, 0.5, 0.375, 0.75, 0.3645, 0.75, 0.8632, 0.5, 0.875, 0.5, 0.875, 0.75, 0.8632, 0.75, 0.8573, 0.5, 0.8632, 0.5, 0.8632, 0.75, 0.8573, 0.75, 0.125, 0.5, 0.1368, 0.5, 0.1368, 0.75, 0.125, 0.75, 0.6052, 0.9823, 0.625, 0.9823, 0.625, 0.9882, 0.6052, 0.9882, 0.6052, 0.25, 0.625, 0.25, 0.625, 0.2618, 0.6052, 0.2618, 0.6052, 0.75, 0.625, 0.75, 0.625, 0.7605, 0.6052, 0.7605, 0.625, 0.5, 0.6355, 0.5, 0.6355, 0.75, 0.625, 0.75, 0.3622, 0.5, 0.3645, 0.5, 0.3645, 0.75, 0.3622, 0.75, 0.6052, 0.4872, 0.625, 0.4872, 0.625, 0.4895, 0.6052, 0.4895, 0.6029, 0.4872, 0.6052, 0.4872, 0.6052, 0.4895, 0.6029, 0.4895, 0.6029, 0.75, 0.6052, 0.75, 0.6052, 0.7605, 0.6029, 0.7605, 0.6029, 0.25, 0.6052, 0.25, 0.6052, 0.2618, 0.6029, 0.2618, 0.6029, 0.9823, 0.6052, 0.9823, 0.6052, 0.9882, 0.6029, 0.9882, 0.6029, 0.9882, 0.6052, 0.9882, 0.6052, 1.0, 0.6029, 1.0, 0.6029, 0.5, 0.6052, 0.5, 0.6052, 0.75, 0.6029, 0.75, 0.6029, 0.4895, 0.6052, 0.4895, 0.6052, 0.5, 0.6029, 0.5, 0.6029, 0.0, 0.6052, 0.0, 0.6052, 0.25, 0.6029, 0.25, 0.375, 0.0, 0.3948, 0.0, 0.3948, 0.25, 0.375, 0.25, 0.375, 0.4895, 0.3948, 0.4895, 0.3948, 0.5, 0.375, 0.5, 0.375, 0.5, 0.3948, 0.5, 0.3948, 0.75, 0.375, 0.75, 0.375, 0.9882, 0.3948, 0.9882, 0.3948, 1.0, 0.375, 1.0, 0.375, 0.9823, 0.3948, 0.9823, 0.3948, 0.9882, 0.375, 0.9882, 0.375, 0.25, 0.3948, 0.25, 0.3948, 0.2618, 0.375, 0.2618, 0.375, 0.75, 0.3948, 0.75, 0.3948, 0.7605, 0.375, 0.7605, 0.375, 0.4872, 0.3948, 0.4872, 0.3948, 0.4895, 0.375, 0.4895, 0.3948, 0.0, 0.4017, 0.0, 0.4017, 0.25, 0.3948, 0.25, 0.3948, 0.4895, 0.4017, 0.4895, 0.4017, 0.5, 0.3948, 0.5, 0.3948, 0.5, 0.4017, 0.5, 0.4017, 0.75, 0.3948, 0.75, 0.3948, 0.9882, 0.4017, 0.9882, 0.4017, 1.0, 0.3948, 1.0, 0.3948, 0.9823, 0.4017, 0.9823, 0.4017, 0.9882, 0.3948, 0.9882, 0.3948, 0.25, 0.4017, 0.25, 0.4017, 0.2618, 0.3948, 0.2618, 0.3948, 0.75, 0.4017, 0.75, 0.4017, 0.7605, 0.3948, 0.7605, 0.3948, 0.4872, 0.4017, 0.4872, 0.4017, 0.4895, 0.3948, 0.4895, 0.3948, 0.2677, 0.4017, 0.2677, 0.4017, 0.4872, 0.3948, 0.4872, 0.3948, 0.7605, 0.4017, 0.7605, 0.4017, 0.7628, 0.3948, 0.7628, 0.375, 0.2677, 0.3948, 0.2677, 0.3948, 0.4872, 0.375, 0.4872, 0.375, 0.7605, 0.3948, 0.7605, 0.3948, 0.7628, 0.375, 0.7628, 0.6029, 0.7605, 0.6052, 0.7605, 0.6052, 0.7628, 0.6029, 0.7628, 0.6029, 0.2677, 0.6052, 0.2677, 0.6052, 0.4872, 0.6029, 0.4872, 0.6052, 0.2677, 0.625, 0.2677, 0.625, 0.4872, 0.6052, 0.4872, 0.1427, 0.5, 0.3622, 0.5, 0.3622, 0.75, 0.1427, 0.75, 0.6052, 0.7605, 0.625, 0.7605, 0.625, 0.7628, 0.6052, 0.7628, 0.6355, 0.5, 0.6378, 0.5, 0.6378, 0.75, 0.6355, 0.75, 0.4017, 0.2677, 0.6029, 0.2677, 0.6029, 0.4872, 0.4017, 0.4872, 0.4017, 0.7605, 0.6029, 0.7605, 0.6029, 0.7628, 0.4017, 0.7628, 0.4017, 0.0, 0.6029, 0.0, 0.6029, 0.25, 0.4017, 0.25, 0.4017, 0.4895, 0.6029, 0.4895, 0.6029, 0.5, 0.4017, 0.5, 0.4017, 0.5, 0.6029, 0.5, 0.6029, 0.75, 0.4017, 0.75, 0.4017, 0.9882, 0.6029, 0.9882, 0.6029, 1.0, 0.4017, 1.0, 0.4017, 0.9823, 0.6029, 0.9823, 0.6029, 0.9882, 0.4017, 0.9882, 0.4017, 0.25, 0.6029, 0.25, 0.6029, 0.2618, 0.4017, 0.2618, 0.4017, 0.75, 0.6029, 0.75, 0.6029, 0.7605, 0.4017, 0.7605, 0.4017, 0.4872, 0.6029, 0.4872, 0.6029, 0.4895, 0.4017, 0.4895, 0.4017, 0.7628, 0.6029, 0.7628, 0.6029, 0.9823, 0.4017, 0.9823, 0.4017, 0.2618, 0.6029, 0.2618, 0.6029, 0.2677, 0.4017, 0.2677, 0.1368, 0.5, 0.1427, 0.5, 0.1427, 0.75, 0.1368, 0.75, 0.6052, 0.2618, 0.625, 0.2618, 0.625, 0.2677, 0.6052, 0.2677, 0.6029, 0.2618, 0.6052, 0.2618, 0.6052, 0.2677, 0.6029, 0.2677, 0.375, 0.2618, 0.3948, 0.2618, 0.3948, 0.2677, 0.375, 0.2677, 0.3948, 0.2618, 0.4017, 0.2618, 0.4017, 0.2677, 0.3948, 0.2677, 0.3948, 0.7628, 0.4017, 0.7628, 0.4017, 0.9823, 0.3948, 0.9823, 0.375, 0.7628, 0.3948, 0.7628, 0.3948, 0.9823, 0.375, 0.9823, 0.6029, 0.7628, 0.6052, 0.7628, 0.6052, 0.9823, 0.6029, 0.9823, 0.6052, 0.7628, 0.625, 0.7628, 0.625, 0.9823, 0.6052, 0.9823, 0.6378, 0.5, 0.8573, 0.5, 0.8573, 0.75, 0.6378, 0.75, 0.8587, 0.5, 0.875, 0.5, 0.875, 0.75, 0.8587, 0.75, 0.5934, 0.9837, 0.625, 0.9837, 0.625, 1.0, 0.5934, 1.0, 0.5934, 0.0, 0.625, 0.0, 0.625, 0.25, 0.5934, 0.25, 0.3575, 0.5, 0.375, 0.5, 0.375, 0.75, 0.3575, 0.75, 0.5934, 0.5, 0.625, 0.5, 0.625, 0.75, 0.5934, 0.75, 0.5934, 0.4825, 0.625, 0.4825, 0.625, 0.5, 0.5934, 0.5, 0.5934, 0.4797, 0.625, 0.4797, 0.625, 0.4825, 0.5934, 0.4825, 0.3547, 0.5, 0.3575, 0.5, 0.3575, 0.75, 0.3547, 0.75, 0.5934, 0.75, 0.625, 0.75, 0.625, 0.7675, 0.5934, 0.7675, 0.625, 0.5, 0.6425, 0.5, 0.6425, 0.75, 0.625, 0.75, 0.125, 0.5, 0.1413, 0.5, 0.1413, 0.75, 0.125, 0.75, 0.5934, 0.25, 0.625, 0.25, 0.625, 0.2663, 0.5934, 0.2663, 0.5934, 0.9814, 0.625, 0.9814, 0.625, 0.9837, 0.5934, 0.9837, 0.8564, 0.5, 0.8587, 0.5, 0.8587, 0.75, 0.8564, 0.75, 0.5872, 0.9814, 0.5934, 0.9814, 0.5934, 0.9837, 0.5872, 0.9837, 0.5872, 0.25, 0.5934, 0.25, 0.5934, 0.2663, 0.5872, 0.2663, 0.5872, 0.75, 0.5934, 0.75, 0.5934, 0.7675, 0.5872, 0.7675, 0.5872, 0.4797, 0.5934, 0.4797, 0.5934, 0.4825, 0.5872, 0.4825, 0.5872, 0.4825, 0.5934, 0.4825, 0.5934, 0.5, 0.5872, 0.5, 0.5872, 0.5, 0.5934, 0.5, 0.5934, 0.75, 0.5872, 0.75, 0.5872, 0.0, 0.5934, 0.0, 0.5934, 0.25, 0.5872, 0.25, 0.5872, 0.9837, 0.5934, 0.9837, 0.5934, 1.0, 0.5872, 1.0, 0.375, 0.9837, 0.4055, 0.9837, 0.4055, 1.0, 0.375, 1.0, 0.375, 0.0, 0.4055, 0.0, 0.4055, 0.25, 0.375, 0.25, 0.375, 0.5, 0.4055, 0.5, 0.4055, 0.75, 0.375, 0.75, 0.375, 0.4825, 0.4055, 0.4825, 0.4055, 0.5, 0.375, 0.5, 0.375, 0.4797, 0.4055, 0.4797, 0.4055, 0.4825, 0.375, 0.4825, 0.375, 0.75, 0.4055, 0.75, 0.4055, 0.7675, 0.375, 0.7675, 0.375, 0.25, 0.4055, 0.25, 0.4055, 0.2663, 0.375, 0.2663, 0.375, 0.9814, 0.4055, 0.9814, 0.4055, 0.9837, 0.375, 0.9837, 0.375, 0.7675, 0.4055, 0.7675, 0.4055, 0.7703, 0.375, 0.7703, 0.375, 0.2686, 0.4055, 0.2686, 0.4055, 0.4797, 0.375, 0.4797, 0.5872, 0.2686, 0.5934, 0.2686, 0.5934, 0.4797, 0.5872, 0.4797, 0.5872, 0.7675, 0.5934, 0.7675, 0.5934, 0.7703, 0.5872, 0.7703, 0.6425, 0.5, 0.6453, 0.5, 0.6453, 0.75, 0.6425, 0.75, 0.5934, 0.7675, 0.625, 0.7675, 0.625, 0.7703, 0.5934, 0.7703, 0.1436, 0.5, 0.3547, 0.5, 0.3547, 0.75, 0.1436, 0.75, 0.5934, 0.2686, 0.625, 0.2686, 0.625, 0.4797, 0.5934, 0.4797, 0.5934, 0.2663, 0.625, 0.2663, 0.625, 0.2686, 0.5934, 0.2686, 0.1413, 0.5, 0.1436, 0.5, 0.1436, 0.75, 0.1413, 0.75, 0.5872, 0.2663, 0.5934, 0.2663, 0.5934, 0.2686, 0.5872, 0.2686, 0.375, 0.2663, 0.4055, 0.2663, 0.4055, 0.2686, 0.375, 0.2686, 0.375, 0.7703, 0.4055, 0.7703, 0.4055, 0.9814, 0.375, 0.9814, 0.5872, 0.7703, 0.5934, 0.7703, 0.5934, 0.9814, 0.5872, 0.9814, 0.6453, 0.5, 0.8564, 0.5, 0.8564, 0.75, 0.6453, 0.75, 0.5934, 0.7703, 0.625, 0.7703, 0.625, 0.9814, 0.5934, 0.9814, 0.4121, 0.7703, 0.5872, 0.7703, 0.5872, 0.9814, 0.4121, 0.9814, 0.4121, 0.2663, 0.5872, 0.2663, 0.5872, 0.2686, 0.4121, 0.2686, 0.4121, 0.7675, 0.5872, 0.7675, 0.5872, 0.7703, 0.4121, 0.7703, 0.4121, 0.2686, 0.5872, 0.2686, 0.5872, 0.4797, 0.4121, 0.4797, 0.4121, 0.9837, 0.5872, 0.9837, 0.5872, 1.0, 0.4121, 1.0, 0.4121, 0.0, 0.5872, 0.0, 0.5872, 0.25, 0.4121, 0.25, 0.4121, 0.5, 0.5872, 0.5, 0.5872, 0.75, 0.4121, 0.75, 0.4121, 0.4825, 0.5872, 0.4825, 0.5872, 0.5, 0.4121, 0.5, 0.4121, 0.4797, 0.5872, 0.4797, 0.5872, 0.4825, 0.4121, 0.4825, 0.4121, 0.75, 0.5872, 0.75, 0.5872, 0.7675, 0.4121, 0.7675, 0.4121, 0.25, 0.5872, 0.25, 0.5872, 0.2663, 0.4121, 0.2663, 0.4121, 0.9814, 0.5872, 0.9814, 0.5872, 0.9837, 0.4121, 0.9837, 0.4055, 0.9814, 0.4121, 0.9814, 0.4121, 0.9837, 0.4055, 0.9837, 0.4055, 0.25, 0.4121, 0.25, 0.4121, 0.2663, 0.4055, 0.2663, 0.4055, 0.75, 0.4121, 0.75, 0.4121, 0.7675, 0.4055, 0.7675, 0.4055, 0.4797, 0.4121, 0.4797, 0.4121, 0.4825, 0.4055, 0.4825, 0.4055, 0.4825, 0.4121, 0.4825, 0.4121, 0.5, 0.4055, 0.5, 0.4055, 0.5, 0.4121, 0.5, 0.4121, 0.75, 0.4055, 0.75, 0.4055, 0.0, 0.4121, 0.0, 0.4121, 0.25, 0.4055, 0.25, 0.4055, 0.9837, 0.4121, 0.9837, 0.4121, 1.0, 0.4055, 1.0, 0.4055, 0.2686, 0.4121, 0.2686, 0.4121, 0.4797, 0.4055, 0.4797, 0.4055, 0.7675, 0.4121, 0.7675, 0.4121, 0.7703, 0.4055, 0.7703, 0.4055, 0.2663, 0.4121, 0.2663, 0.4121, 0.2686, 0.4055, 0.2686, 0.4055, 0.7703, 0.4121, 0.7703, 0.4121, 0.9814, 0.4055, 0.9814, 1.0, 0.5, 1.0, 1.0, 0.9688, 1.0, 0.9688, 0.5, 0.9688, 0.5, 0.9688, 1.0, 0.9375, 1.0, 0.9375, 0.5, 0.9375, 0.5, 0.9375, 1.0, 0.9062, 1.0, 0.9062, 0.5, 0.9062, 0.5, 0.9062, 1.0, 0.875, 1.0, 0.875, 0.5, 0.875, 0.5, 0.875, 1.0, 0.8438, 1.0, 0.8438, 0.5, 0.8438, 0.5, 0.8438, 1.0, 0.8125, 1.0, 0.8125, 0.5, 0.8125, 0.5, 0.8125, 1.0, 0.7812, 1.0, 0.7812, 0.5, 0.7812, 0.5, 0.7812, 1.0, 0.75, 1.0, 0.75, 0.5, 0.75, 0.5, 0.75, 1.0, 0.7188, 1.0, 0.7188, 0.5, 0.7188, 0.5, 0.7188, 1.0, 0.6875, 1.0, 0.6875, 0.5, 0.6875, 0.5, 0.6875, 1.0, 0.6562, 1.0, 0.6562, 0.5, 0.6562, 0.5, 0.6562, 1.0, 0.625, 1.0, 0.625, 0.5, 0.625, 0.5, 0.625, 1.0, 0.5938, 1.0, 0.5938, 0.5, 0.5938, 0.5, 0.5938, 1.0, 0.5625, 1.0, 0.5625, 0.5, 0.5625, 0.5, 0.5625, 1.0, 0.5312, 1.0, 0.5312, 0.5, 0.5312, 0.5, 0.5312, 1.0, 0.5, 1.0, 0.5, 0.5, 0.5, 0.5, 0.5, 1.0, 0.4688, 1.0, 0.4688, 0.5, 0.4688, 0.5, 0.4688, 1.0, 0.4375, 1.0, 0.4375, 0.5, 0.4375, 0.5, 0.4375, 1.0, 0.4062, 1.0, 0.4062, 0.5, 0.4062, 0.5, 0.4062, 1.0, 0.375, 1.0, 0.375, 0.5, 0.375, 0.5, 0.375, 1.0, 0.3438, 1.0, 0.3438, 0.5, 0.3438, 0.5, 0.3438, 1.0, 0.3125, 1.0, 0.3125, 0.5, 0.3125, 0.5, 0.3125, 1.0, 0.2812, 1.0, 0.2812, 0.5, 0.2812, 0.5, 0.2812, 1.0, 0.25, 1.0, 0.25, 0.5, 0.25, 0.5, 0.25, 1.0, 0.2188, 1.0, 0.2188, 0.5, 0.2188, 0.5, 0.2188, 1.0, 0.1875, 1.0, 0.1875, 0.5, 0.1875, 0.5, 0.1875, 1.0, 0.1562, 1.0, 0.1562, 0.5, 0.1562, 0.5, 0.1562, 1.0, 0.125, 1.0, 0.125, 0.5, 0.125, 0.5, 0.125, 1.0, 0.09375, 1.0, 0.09375, 0.5, 0.09375, 0.5, 0.09375, 1.0, 0.0625, 1.0, 0.0625, 0.5, 0.2968, 0.4854, 0.25, 0.49, 0.2032, 0.4854, 0.1582, 0.4717, 0.1167, 0.4496, 0.08029, 0.4197, 0.05045, 0.3833, 0.02827, 0.3418, 0.01461, 0.2968, 0.01, 0.25, 0.01461, 0.2032, 0.02827, 0.1582, 0.05045, 0.1167, 0.08029, 0.08029, 0.1167, 0.05045, 0.1582, 0.02827, 0.2032, 0.01461, 0.25, 0.01, 0.2968, 0.01461, 0.3418, 0.02827, 0.3833, 0.05045, 0.4197, 0.08029, 0.4496, 0.1167, 0.4717, 0.1582, 0.4854, 0.2032, 0.49, 0.25, 0.4854, 0.2968, 0.4717, 0.3418, 0.4496, 0.3833, 0.4197, 0.4197, 0.3833, 0.4496, 0.3418, 0.4717, 0.0625, 0.5, 0.0625, 1.0, 0.03125, 1.0, 0.03125, 0.5, 0.03125, 0.5, 0.03125, 1.0, 0.0, 1.0, 0.0, 0.5, 0.8438, 0.5, 0.8125, 0.5, 0.8125, 0.5, 0.8438, 0.5, 0.75, 0.49, 0.7968, 0.4854, 0.8418, 0.4717, 0.8833, 0.4496, 0.9197, 0.4197, 0.9496, 0.3833, 0.9717, 0.3418, 0.9854, 0.2968, 0.99, 0.25, 0.9854, 0.2032, 0.9717, 0.1582, 0.9496, 0.1167, 0.9197, 0.08029, 0.8833, 0.05045, 0.8418, 0.02827, 0.7968, 0.01461, 0.75, 0.01, 0.7032, 0.01461, 0.6582, 0.02827, 0.6167, 0.05045, 0.5803, 0.08029, 0.5504, 0.1167, 0.5283, 0.1582, 0.5146, 0.2032, 0.51, 0.25, 0.5146, 0.2968, 0.5283, 0.3418, 0.5504, 0.3833, 0.5803, 0.4197, 0.6167, 0.4496, 0.6582, 0.4717, 0.7032, 0.4854, 0.5625, 0.5, 0.5312, 0.5, 0.5312, 0.5, 0.5625, 0.5, 0.2812, 0.5, 0.25, 0.5, 0.25, 0.5, 0.2812, 0.5, 0.9688, 0.5, 0.9375, 0.5, 0.9375, 0.5, 0.9688, 0.5, 0.6875, 0.5, 0.6562, 0.5, 0.6562, 0.5, 0.6875, 0.5, 0.4062, 0.5, 0.375, 0.5, 0.375, 0.5, 0.4062, 0.5, 0.125, 0.5, 0.09375, 0.5, 0.09375, 0.5, 0.125, 0.5, 0.8125, 0.5, 0.7812, 0.5, 0.7812, 0.5, 0.8125, 0.5, 0.5312, 0.5, 0.5, 0.5, 0.5, 0.5, 0.5312, 0.5, 0.25, 0.5, 0.2188, 0.5, 0.2188, 0.5, 0.25, 0.5, 0.9375, 0.5, 0.9062, 0.5, 0.9062, 0.5, 0.9375, 0.5, 0.6562, 0.5, 0.625, 0.5, 0.625, 0.5, 0.6562, 0.5, 0.375, 0.5, 0.3438, 0.5, 0.3438, 0.5, 0.375, 0.5, 0.09375, 0.5, 0.0625, 0.5, 0.0625, 0.5, 0.09375, 0.5, 0.7812, 0.5, 0.75, 0.5, 0.75, 0.5, 0.7812, 0.5, 0.5, 0.5, 0.4688, 0.5, 0.4688, 0.5, 0.5, 0.5, 0.2188, 0.5, 0.1875, 0.5, 0.1875, 0.5, 0.2188, 0.5, 0.9062, 0.5, 0.875, 0.5, 0.875, 0.5, 0.9062, 0.5, 0.625, 0.5, 0.5938, 0.5, 0.5938, 0.5, 0.625, 0.5, 0.3438, 0.5, 0.3125, 0.5, 0.3125, 0.5, 0.3438, 0.5, 0.0625, 0.5, 0.03125, 0.5, 0.03125, 0.5, 0.0625, 0.5, 0.75, 0.5, 0.7188, 0.5, 0.7188, 0.5, 0.75, 0.5, 0.4688, 0.5, 0.4375, 0.5, 0.4375, 0.5, 0.4688, 0.5, 0.1875, 0.5, 0.1562, 0.5, 0.1562, 0.5, 0.1875, 0.5, 0.875, 0.5, 0.8438, 0.5, 0.8438, 0.5, 0.875, 0.5, 0.5938, 0.5, 0.5625, 0.5, 0.5625, 0.5, 0.5938, 0.5, 1.0, 0.5, 0.9688, 0.5, 0.9688, 0.5, 1.0, 0.5, 0.3125, 0.5, 0.2812, 0.5, 0.2812, 0.5, 0.3125, 0.5, 0.03125, 0.5, 0.0, 0.5, 0.0, 0.5, 0.03125, 0.5, 0.7188, 0.5, 0.6875, 0.5, 0.6875, 0.5, 0.7188, 0.5, 0.4375, 0.5, 0.4062, 0.5, 0.4062, 0.5, 0.4375, 0.5, 0.1562, 0.5, 0.125, 0.5, 0.125, 0.5, 0.1562, 0.5, 1.0, 0.5, 1.0, 1.0, 0.9688, 1.0, 0.9688, 0.5, 0.9688, 0.5, 0.9688, 1.0, 0.9375, 1.0, 0.9375, 0.5, 0.9375, 0.5, 0.9375, 1.0, 0.9062, 1.0, 0.9062, 0.5, 0.9062, 0.5, 0.9062, 1.0, 0.875, 1.0, 0.875, 0.5, 0.875, 0.5, 0.875, 1.0, 0.8438, 1.0, 0.8438, 0.5, 0.8438, 0.5, 0.8438, 1.0, 0.8125, 1.0, 0.8125, 0.5, 0.8125, 0.5, 0.8125, 1.0, 0.7812, 1.0, 0.7812, 0.5, 0.7812, 0.5, 0.7812, 1.0, 0.75, 1.0, 0.75, 0.5, 0.75, 0.5, 0.75, 1.0, 0.7188, 1.0, 0.7188, 0.5, 0.7188, 0.5, 0.7188, 1.0, 0.6875, 1.0, 0.6875, 0.5, 0.6875, 0.5, 0.6875, 1.0, 0.6562, 1.0, 0.6562, 0.5, 0.6562, 0.5, 0.6562, 1.0, 0.625, 1.0, 0.625, 0.5, 0.625, 0.5, 0.625, 1.0, 0.5938, 1.0, 0.5938, 0.5, 0.5938, 0.5, 0.5938, 1.0, 0.5625, 1.0, 0.5625, 0.5, 0.5625, 0.5, 0.5625, 1.0, 0.5312, 1.0, 0.5312, 0.5, 0.5312, 0.5, 0.5312, 1.0, 0.5, 1.0, 0.5, 0.5, 0.5, 0.5, 0.5, 1.0, 0.4688, 1.0, 0.4688, 0.5, 0.4688, 0.5, 0.4688, 1.0, 0.4375, 1.0, 0.4375, 0.5, 0.4375, 0.5, 0.4375, 1.0, 0.4062, 1.0, 0.4062, 0.5, 0.4062, 0.5, 0.4062, 1.0, 0.375, 1.0, 0.375, 0.5, 0.375, 0.5, 0.375, 1.0, 0.3438, 1.0, 0.3438, 0.5, 0.3438, 0.5, 0.3438, 1.0, 0.3125, 1.0, 0.3125, 0.5, 0.3125, 0.5, 0.3125, 1.0, 0.2812, 1.0, 0.2812, 0.5, 0.2812, 0.5, 0.2812, 1.0, 0.25, 1.0, 0.25, 0.5, 0.25, 0.5, 0.25, 1.0, 0.2188, 1.0, 0.2188, 0.5, 0.2188, 0.5, 0.2188, 1.0, 0.1875, 1.0, 0.1875, 0.5, 0.1875, 0.5, 0.1875, 1.0, 0.1562, 1.0, 0.1562, 0.5, 0.1562, 0.5, 0.1562, 1.0, 0.125, 1.0, 0.125, 0.5, 0.125, 0.5, 0.125, 1.0, 0.09375, 1.0, 0.09375, 0.5, 0.09375, 0.5, 0.09375, 1.0, 0.0625, 1.0, 0.0625, 0.5, 0.2968, 0.4854, 0.25, 0.49, 0.2032, 0.4854, 0.1582, 0.4717, 0.1167, 0.4496, 0.08029, 0.4197, 0.05045, 0.3833, 0.02827, 0.3418, 0.01461, 0.2968, 0.01, 0.25, 0.01461, 0.2032, 0.02827, 0.1582, 0.05045, 0.1167, 0.08029, 0.08029, 0.1167, 0.05045, 0.1582, 0.02827, 0.2032, 0.01461, 0.25, 0.01, 0.2968, 0.01461, 0.3418, 0.02827, 0.3833, 0.05045, 0.4197, 0.08029, 0.4496, 0.1167, 0.4717, 0.1582, 0.4854, 0.2032, 0.49, 0.25, 0.4854, 0.2968, 0.4717, 0.3418, 0.4496, 0.3833, 0.4197, 0.4197, 0.3833, 0.4496, 0.3418, 0.4717, 0.0625, 0.5, 0.0625, 1.0, 0.03125, 1.0, 0.03125, 0.5, 0.03125, 0.5, 0.03125, 1.0, 0.0, 1.0, 0.0, 0.5, 0.8438, 0.5, 0.8125, 0.5, 0.8125, 0.5, 0.8438, 0.5, 0.75, 0.49, 0.7968, 0.4854, 0.8418, 0.4717, 0.8833, 0.4496, 0.9197, 0.4197, 0.9496, 0.3833, 0.9717, 0.3418, 0.9854, 0.2968, 0.99, 0.25, 0.9854, 0.2032, 0.9717, 0.1582, 0.9496, 0.1167, 0.9197, 0.08029, 0.8833, 0.05045, 0.8418, 0.02827, 0.7968, 0.01461, 0.75, 0.01, 0.7032, 0.01461, 0.6582, 0.02827, 0.6167, 0.05045, 0.5803, 0.08029, 0.5504, 0.1167, 0.5283, 0.1582, 0.5146, 0.2032, 0.51, 0.25, 0.5146, 0.2968, 0.5283, 0.3418, 0.5504, 0.3833, 0.5803, 0.4197, 0.6167, 0.4496, 0.6582, 0.4717, 0.7032, 0.4854, 0.5625, 0.5, 0.5312, 0.5, 0.5312, 0.5, 0.5625, 0.5, 0.2812, 0.5, 0.25, 0.5, 0.25, 0.5, 0.2812, 0.5, 0.9688, 0.5, 0.9375, 0.5, 0.9375, 0.5, 0.9688, 0.5, 0.6875, 0.5, 0.6562, 0.5, 0.6562, 0.5, 0.6875, 0.5, 0.4062, 0.5, 0.375, 0.5, 0.375, 0.5, 0.4062, 0.5, 0.125, 0.5, 0.09375, 0.5, 0.09375, 0.5, 0.125, 0.5, 0.8125, 0.5, 0.7812, 0.5, 0.7812, 0.5, 0.8125, 0.5, 0.5312, 0.5, 0.5, 0.5, 0.5, 0.5, 0.5312, 0.5, 0.25, 0.5, 0.2188, 0.5, 0.2188, 0.5, 0.25, 0.5, 0.9375, 0.5, 0.9062, 0.5, 0.9062, 0.5, 0.9375, 0.5, 0.6562, 0.5, 0.625, 0.5, 0.625, 0.5, 0.6562, 0.5, 0.375, 0.5, 0.3438, 0.5, 0.3438, 0.5, 0.375, 0.5, 0.09375, 0.5, 0.0625, 0.5, 0.0625, 0.5, 0.09375, 0.5, 0.7812, 0.5, 0.75, 0.5, 0.75, 0.5, 0.7812, 0.5, 0.5, 0.5, 0.4688, 0.5, 0.4688, 0.5, 0.5, 0.5, 0.2188, 0.5, 0.1875, 0.5, 0.1875, 0.5, 0.2188, 0.5, 0.9062, 0.5, 0.875, 0.5, 0.875, 0.5, 0.9062, 0.5, 0.625, 0.5, 0.5938, 0.5, 0.5938, 0.5, 0.625, 0.5, 0.3438, 0.5, 0.3125, 0.5, 0.3125, 0.5, 0.3438, 0.5, 0.0625, 0.5, 0.03125, 0.5, 0.03125, 0.5, 0.0625, 0.5, 0.75, 0.5, 0.7188, 0.5, 0.7188, 0.5, 0.75, 0.5, 0.4688, 0.5, 0.4375, 0.5, 0.4375, 0.5, 0.4688, 0.5, 0.1875, 0.5, 0.1562, 0.5, 0.1562, 0.5, 0.1875, 0.5, 0.875, 0.5, 0.8438, 0.5, 0.8438, 0.5, 0.875, 0.5, 0.5938, 0.5, 0.5625, 0.5, 0.5625, 0.5, 0.5938, 0.5, 1.0, 0.5, 0.9688, 0.5, 0.9688, 0.5, 1.0, 0.5, 0.3125, 0.5, 0.2812, 0.5, 0.2812, 0.5, 0.3125, 0.5, 0.03125, 0.5, 0.0, 0.5, 0.0, 0.5, 0.03125, 0.5, 0.7188, 0.5, 0.6875, 0.5, 0.6875, 0.5, 0.7188, 0.5, 0.4375, 0.5, 0.4062, 0.5, 0.4062, 0.5, 0.4375, 0.5, 0.1562, 0.5, 0.125, 0.5, 0.125, 0.5, 0.1562, 0.5, 1.0, 0.5, 1.0, 1.0, 0.9688, 1.0, 0.9688, 0.5, 0.9688, 0.5, 0.9688, 1.0, 0.9375, 1.0, 0.9375, 0.5, 0.9375, 0.5, 0.9375, 1.0, 0.9062, 1.0, 0.9062, 0.5, 0.9062, 0.5, 0.9062, 1.0, 0.875, 1.0, 0.875, 0.5, 0.875, 0.5, 0.875, 1.0, 0.8438, 1.0, 0.8438, 0.5, 0.8438, 0.5, 0.8438, 1.0, 0.8125, 1.0, 0.8125, 0.5, 0.8125, 0.5, 0.8125, 1.0, 0.7812, 1.0, 0.7812, 0.5, 0.7812, 0.5, 0.7812, 1.0, 0.75, 1.0, 0.75, 0.5, 0.75, 0.5, 0.75, 1.0, 0.7188, 1.0, 0.7188, 0.5, 0.7188, 0.5, 0.7188, 1.0, 0.6875, 1.0, 0.6875, 0.5, 0.6875, 0.5, 0.6875, 1.0, 0.6562, 1.0, 0.6562, 0.5, 0.6562, 0.5, 0.6562, 1.0, 0.625, 1.0, 0.625, 0.5, 0.625, 0.5, 0.625, 1.0, 0.5938, 1.0, 0.5938, 0.5, 0.5938, 0.5, 0.5938, 1.0, 0.5625, 1.0, 0.5625, 0.5, 0.5625, 0.5, 0.5625, 1.0, 0.5312, 1.0, 0.5312, 0.5, 0.5312, 0.5, 0.5312, 1.0, 0.5, 1.0, 0.5, 0.5, 0.5, 0.5, 0.5, 1.0, 0.4688, 1.0, 0.4688, 0.5, 0.4688, 0.5, 0.4688, 1.0, 0.4375, 1.0, 0.4375, 0.5, 0.4375, 0.5, 0.4375, 1.0, 0.4062, 1.0, 0.4062, 0.5, 0.4062, 0.5, 0.4062, 1.0, 0.375, 1.0, 0.375, 0.5, 0.375, 0.5, 0.375, 1.0, 0.3438, 1.0, 0.3438, 0.5, 0.3438, 0.5, 0.3438, 1.0, 0.3125, 1.0, 0.3125, 0.5, 0.3125, 0.5, 0.3125, 1.0, 0.2812, 1.0, 0.2812, 0.5, 0.2812, 0.5, 0.2812, 1.0, 0.25, 1.0, 0.25, 0.5, 0.25, 0.5, 0.25, 1.0, 0.2188, 1.0, 0.2188, 0.5, 0.2188, 0.5, 0.2188, 1.0, 0.1875, 1.0, 0.1875, 0.5, 0.1875, 0.5, 0.1875, 1.0, 0.1562, 1.0, 0.1562, 0.5, 0.1562, 0.5, 0.1562, 1.0, 0.125, 1.0, 0.125, 0.5, 0.125, 0.5, 0.125, 1.0, 0.09375, 1.0, 0.09375, 0.5, 0.09375, 0.5, 0.09375, 1.0, 0.0625, 1.0, 0.0625, 0.5, 0.2968, 0.4854, 0.25, 0.49, 0.2032, 0.4854, 0.1582, 0.4717, 0.1167, 0.4496, 0.08029, 0.4197, 0.05045, 0.3833, 0.02827, 0.3418, 0.01461, 0.2968, 0.01, 0.25, 0.01461, 0.2032, 0.02827, 0.1582, 0.05045, 0.1167, 0.08029, 0.08029, 0.1167, 0.05045, 0.1582, 0.02827, 0.2032, 0.01461, 0.25, 0.01, 0.2968, 0.01461, 0.3418, 0.02827, 0.3833, 0.05045, 0.4197, 0.08029, 0.4496, 0.1167, 0.4717, 0.1582, 0.4854, 0.2032, 0.49, 0.25, 0.4854, 0.2968, 0.4717, 0.3418, 0.4496, 0.3833, 0.4197, 0.4197, 0.3833, 0.4496, 0.3418, 0.4717, 0.0625, 0.5, 0.0625, 1.0, 0.03125, 1.0, 0.03125, 0.5, 0.03125, 0.5, 0.03125, 1.0, 0.0, 1.0, 0.0, 0.5, 0.8438, 0.5, 0.8125, 0.5, 0.8125, 0.5, 0.8438, 0.5, 0.75, 0.49, 0.7968, 0.4854, 0.8418, 0.4717, 0.8833, 0.4496, 0.9197, 0.4197, 0.9496, 0.3833, 0.9717, 0.3418, 0.9854, 0.2968, 0.99, 0.25, 0.9854, 0.2032, 0.9717, 0.1582, 0.9496, 0.1167, 0.9197, 0.08029, 0.8833, 0.05045, 0.8418, 0.02827, 0.7968, 0.01461, 0.75, 0.01, 0.7032, 0.01461, 0.6582, 0.02827, 0.6167, 0.05045, 0.5803, 0.08029, 0.5504, 0.1167, 0.5283, 0.1582, 0.5146, 0.2032, 0.51, 0.25, 0.5146, 0.2968, 0.5283, 0.3418, 0.5504, 0.3833, 0.5803, 0.4197, 0.6167, 0.4496, 0.6582, 0.4717, 0.7032, 0.4854, 0.5625, 0.5, 0.5312, 0.5, 0.5312, 0.5, 0.5625, 0.5, 0.2812, 0.5, 0.25, 0.5, 0.25, 0.5, 0.2812, 0.5, 0.9688, 0.5, 0.9375, 0.5, 0.9375, 0.5, 0.9688, 0.5, 0.6875, 0.5, 0.6562, 0.5, 0.6562, 0.5, 0.6875, 0.5, 0.4062, 0.5, 0.375, 0.5, 0.375, 0.5, 0.4062, 0.5, 0.125, 0.5, 0.09375, 0.5, 0.09375, 0.5, 0.125, 0.5, 0.8125, 0.5, 0.7812, 0.5, 0.7812, 0.5, 0.8125, 0.5, 0.5312, 0.5, 0.5, 0.5, 0.5, 0.5, 0.5312, 0.5, 0.25, 0.5, 0.2188, 0.5, 0.2188, 0.5, 0.25, 0.5, 0.9375, 0.5, 0.9062, 0.5, 0.9062, 0.5, 0.9375, 0.5, 0.6562, 0.5, 0.625, 0.5, 0.625, 0.5, 0.6562, 0.5, 0.375, 0.5, 0.3438, 0.5, 0.3438, 0.5, 0.375, 0.5, 0.09375, 0.5, 0.0625, 0.5, 0.0625, 0.5, 0.09375, 0.5, 0.7812, 0.5, 0.75, 0.5, 0.75, 0.5, 0.7812, 0.5, 0.5, 0.5, 0.4688, 0.5, 0.4688, 0.5, 0.5, 0.5, 0.2188, 0.5, 0.1875, 0.5, 0.1875, 0.5, 0.2188, 0.5, 0.9062, 0.5, 0.875, 0.5, 0.875, 0.5, 0.9062, 0.5, 0.625, 0.5, 0.5938, 0.5, 0.5938, 0.5, 0.625, 0.5, 0.3438, 0.5, 0.3125, 0.5, 0.3125, 0.5, 0.3438, 0.5, 0.0625, 0.5, 0.03125, 0.5, 0.03125, 0.5, 0.0625, 0.5, 0.75, 0.5, 0.7188, 0.5, 0.7188, 0.5, 0.75, 0.5, 0.4688, 0.5, 0.4375, 0.5, 0.4375, 0.5, 0.4688, 0.5, 0.1875, 0.5, 0.1562, 0.5, 0.1562, 0.5, 0.1875, 0.5, 0.875, 0.5, 0.8438, 0.5, 0.8438, 0.5, 0.875, 0.5, 0.5938, 0.5, 0.5625, 0.5, 0.5625, 0.5, 0.5938, 0.5, 1.0, 0.5, 0.9688, 0.5, 0.9688, 0.5, 1.0, 0.5, 0.3125, 0.5, 0.2812, 0.5, 0.2812, 0.5, 0.3125, 0.5, 0.03125, 0.5, 0.0, 0.5, 0.0, 0.5, 0.03125, 0.5, 0.7188, 0.5, 0.6875, 0.5, 0.6875, 0.5, 0.7188, 0.5, 0.4375, 0.5, 0.4062, 0.5, 0.4062, 0.5, 0.4375, 0.5, 0.1562, 0.5, 0.125, 0.5, 0.125, 0.5, 0.1562, 0.5, 1.0, 0.5, 1.0, 1.0, 0.9688, 1.0, 0.9688, 0.5, 0.9688, 0.5, 0.9688, 1.0, 0.9375, 1.0, 0.9375, 0.5, 0.9375, 0.5, 0.9375, 1.0, 0.9062, 1.0, 0.9062, 0.5, 0.9062, 0.5, 0.9062, 1.0, 0.875, 1.0, 0.875, 0.5, 0.875, 0.5, 0.875, 1.0, 0.8438, 1.0, 0.8438, 0.5, 0.8438, 0.5, 0.8438, 1.0, 0.8125, 1.0, 0.8125, 0.5, 0.8125, 0.5, 0.8125, 1.0, 0.7812, 1.0, 0.7812, 0.5, 0.7812, 0.5, 0.7812, 1.0, 0.75, 1.0, 0.75, 0.5, 0.75, 0.5, 0.75, 1.0, 0.7188, 1.0, 0.7188, 0.5, 0.7188, 0.5, 0.7188, 1.0, 0.6875, 1.0, 0.6875, 0.5, 0.6875, 0.5, 0.6875, 1.0, 0.6562, 1.0, 0.6562, 0.5, 0.6562, 0.5, 0.6562, 1.0, 0.625, 1.0, 0.625, 0.5, 0.625, 0.5, 0.625, 1.0, 0.5938, 1.0, 0.5938, 0.5, 0.5938, 0.5, 0.5938, 1.0, 0.5625, 1.0, 0.5625, 0.5, 0.5625, 0.5, 0.5625, 1.0, 0.5312, 1.0, 0.5312, 0.5, 0.5312, 0.5, 0.5312, 1.0, 0.5, 1.0, 0.5, 0.5, 0.5, 0.5, 0.5, 1.0, 0.4688, 1.0, 0.4688, 0.5, 0.4688, 0.5, 0.4688, 1.0, 0.4375, 1.0, 0.4375, 0.5, 0.4375, 0.5, 0.4375, 1.0, 0.4062, 1.0, 0.4062, 0.5, 0.4062, 0.5, 0.4062, 1.0, 0.375, 1.0, 0.375, 0.5, 0.375, 0.5, 0.375, 1.0, 0.3438, 1.0, 0.3438, 0.5, 0.3438, 0.5, 0.3438, 1.0, 0.3125, 1.0, 0.3125, 0.5, 0.3125, 0.5, 0.3125, 1.0, 0.2812, 1.0, 0.2812, 0.5, 0.2812, 0.5, 0.2812, 1.0, 0.25, 1.0, 0.25, 0.5, 0.25, 0.5, 0.25, 1.0, 0.2188, 1.0, 0.2188, 0.5, 0.2188, 0.5, 0.2188, 1.0, 0.1875, 1.0, 0.1875, 0.5, 0.1875, 0.5, 0.1875, 1.0, 0.1562, 1.0, 0.1562, 0.5, 0.1562, 0.5, 0.1562, 1.0, 0.125, 1.0, 0.125, 0.5, 0.125, 0.5, 0.125, 1.0, 0.09375, 1.0, 0.09375, 0.5, 0.09375, 0.5, 0.09375, 1.0, 0.0625, 1.0, 0.0625, 0.5, 0.2968, 0.4854, 0.25, 0.49, 0.2032, 0.4854, 0.1582, 0.4717, 0.1167, 0.4496, 0.08029, 0.4197, 0.05045, 0.3833, 0.02827, 0.3418, 0.01461, 0.2968, 0.01, 0.25, 0.01461, 0.2032, 0.02827, 0.1582, 0.05045, 0.1167, 0.08029, 0.08029, 0.1167, 0.05045, 0.1582, 0.02827, 0.2032, 0.01461, 0.25, 0.01, 0.2968, 0.01461, 0.3418, 0.02827, 0.3833, 0.05045, 0.4197, 0.08029, 0.4496, 0.1167, 0.4717, 0.1582, 0.4854, 0.2032, 0.49, 0.25, 0.4854, 0.2968, 0.4717, 0.3418, 0.4496, 0.3833, 0.4197, 0.4197, 0.3833, 0.4496, 0.3418, 0.4717, 0.0625, 0.5, 0.0625, 1.0, 0.03125, 1.0, 0.03125, 0.5, 0.03125, 0.5, 0.03125, 1.0, 0.0, 1.0, 0.0, 0.5, 0.8438, 0.5, 0.8125, 0.5, 0.8125, 0.5, 0.8438, 0.5, 0.75, 0.49, 0.7968, 0.4854, 0.8418, 0.4717, 0.8833, 0.4496, 0.9197, 0.4197, 0.9496, 0.3833, 0.9717, 0.3418, 0.9854, 0.2968, 0.99, 0.25, 0.9854, 0.2032, 0.9717, 0.1582, 0.9496, 0.1167, 0.9197, 0.08029, 0.8833, 0.05045, 0.8418, 0.02827, 0.7968, 0.01461, 0.75, 0.01, 0.7032, 0.01461, 0.6582, 0.02827, 0.6167, 0.05045, 0.5803, 0.08029, 0.5504, 0.1167, 0.5283, 0.1582, 0.5146, 0.2032, 0.51, 0.25, 0.5146, 0.2968, 0.5283, 0.3418, 0.5504, 0.3833, 0.5803, 0.4197, 0.6167, 0.4496, 0.6582, 0.4717, 0.7032, 0.4854, 0.5625, 0.5, 0.5312, 0.5, 0.5312, 0.5, 0.5625, 0.5, 0.2812, 0.5, 0.25, 0.5, 0.25, 0.5, 0.2812, 0.5, 0.9688, 0.5, 0.9375, 0.5, 0.9375, 0.5, 0.9688, 0.5, 0.6875, 0.5, 0.6562, 0.5, 0.6562, 0.5, 0.6875, 0.5, 0.4062, 0.5, 0.375, 0.5, 0.375, 0.5, 0.4062, 0.5, 0.125, 0.5, 0.09375, 0.5, 0.09375, 0.5, 0.125, 0.5, 0.8125, 0.5, 0.7812, 0.5, 0.7812, 0.5, 0.8125, 0.5, 0.5312, 0.5, 0.5, 0.5, 0.5, 0.5, 0.5312, 0.5, 0.25, 0.5, 0.2188, 0.5, 0.2188, 0.5, 0.25, 0.5, 0.9375, 0.5, 0.9062, 0.5, 0.9062, 0.5, 0.9375, 0.5, 0.6562, 0.5, 0.625, 0.5, 0.625, 0.5, 0.6562, 0.5, 0.375, 0.5, 0.3438, 0.5, 0.3438, 0.5, 0.375, 0.5, 0.09375, 0.5, 0.0625, 0.5, 0.0625, 0.5, 0.09375, 0.5, 0.7812, 0.5, 0.75, 0.5, 0.75, 0.5, 0.7812, 0.5, 0.5, 0.5, 0.4688, 0.5, 0.4688, 0.5, 0.5, 0.5, 0.2188, 0.5, 0.1875, 0.5, 0.1875, 0.5, 0.2188, 0.5, 0.9062, 0.5, 0.875, 0.5, 0.875, 0.5, 0.9062, 0.5, 0.625, 0.5, 0.5938, 0.5, 0.5938, 0.5, 0.625, 0.5, 0.3438, 0.5, 0.3125, 0.5, 0.3125, 0.5, 0.3438, 0.5, 0.0625, 0.5, 0.03125, 0.5, 0.03125, 0.5, 0.0625, 0.5, 0.75, 0.5, 0.7188, 0.5, 0.7188, 0.5, 0.75, 0.5, 0.4688, 0.5, 0.4375, 0.5, 0.4375, 0.5, 0.4688, 0.5, 0.1875, 0.5, 0.1562, 0.5, 0.1562, 0.5, 0.1875, 0.5, 0.875, 0.5, 0.8438, 0.5, 0.8438, 0.5, 0.875, 0.5, 0.5938, 0.5, 0.5625, 0.5, 0.5625, 0.5, 0.5938, 0.5, 1.0, 0.5, 0.9688, 0.5, 0.9688, 0.5, 1.0, 0.5, 0.3125, 0.5, 0.2812, 0.5, 0.2812, 0.5, 0.3125, 0.5, 0.03125, 0.5, 0.0, 0.5, 0.0, 0.5, 0.03125, 0.5, 0.7188, 0.5, 0.6875, 0.5, 0.6875, 0.5, 0.7188, 0.5, 0.4375, 0.5, 0.4062, 0.5, 0.4062, 0.5, 0.4375, 0.5, 0.1562, 0.5, 0.125, 0.5, 0.125, 0.5, 0.1562, 0.5, 1.0, 0.5, 1.0, 1.0, 0.9688, 1.0, 0.9688, 0.5, 0.9688, 0.5, 0.9688, 1.0, 0.9375, 1.0, 0.9375, 0.5, 0.9375, 0.5, 0.9375, 1.0, 0.9062, 1.0, 0.9062, 0.5, 0.9062, 0.5, 0.9062, 1.0, 0.875, 1.0, 0.875, 0.5, 0.875, 0.5, 0.875, 1.0, 0.8438, 1.0, 0.8438, 0.5, 0.8438, 0.5, 0.8438, 1.0, 0.8125, 1.0, 0.8125, 0.5, 0.8125, 0.5, 0.8125, 1.0, 0.7812, 1.0, 0.7812, 0.5, 0.7812, 0.5, 0.7812, 1.0, 0.75, 1.0, 0.75, 0.5, 0.75, 0.5, 0.75, 1.0, 0.7188, 1.0, 0.7188, 0.5, 0.7188, 0.5, 0.7188, 1.0, 0.6875, 1.0, 0.6875, 0.5, 0.6875, 0.5, 0.6875, 1.0, 0.6562, 1.0, 0.6562, 0.5, 0.6562, 0.5, 0.6562, 1.0, 0.625, 1.0, 0.625, 0.5, 0.625, 0.5, 0.625, 1.0, 0.5938, 1.0, 0.5938, 0.5, 0.5938, 0.5, 0.5938, 1.0, 0.5625, 1.0, 0.5625, 0.5, 0.5625, 0.5, 0.5625, 1.0, 0.5312, 1.0, 0.5312, 0.5, 0.5312, 0.5, 0.5312, 1.0, 0.5, 1.0, 0.5, 0.5, 0.5, 0.5, 0.5, 1.0, 0.4688, 1.0, 0.4688, 0.5, 0.4688, 0.5, 0.4688, 1.0, 0.4375, 1.0, 0.4375, 0.5, 0.4375, 0.5, 0.4375, 1.0, 0.4062, 1.0, 0.4062, 0.5, 0.4062, 0.5, 0.4062, 1.0, 0.375, 1.0, 0.375, 0.5, 0.375, 0.5, 0.375, 1.0, 0.3438, 1.0, 0.3438, 0.5, 0.3438, 0.5, 0.3438, 1.0, 0.3125, 1.0, 0.3125, 0.5, 0.3125, 0.5, 0.3125, 1.0, 0.2812, 1.0, 0.2812, 0.5, 0.2812, 0.5, 0.2812, 1.0, 0.25, 1.0, 0.25, 0.5, 0.25, 0.5, 0.25, 1.0, 0.2188, 1.0, 0.2188, 0.5, 0.2188, 0.5, 0.2188, 1.0, 0.1875, 1.0, 0.1875, 0.5, 0.1875, 0.5, 0.1875, 1.0, 0.1562, 1.0, 0.1562, 0.5, 0.1562, 0.5, 0.1562, 1.0, 0.125, 1.0, 0.125, 0.5, 0.125, 0.5, 0.125, 1.0, 0.09375, 1.0, 0.09375, 0.5, 0.09375, 0.5, 0.09375, 1.0, 0.0625, 1.0, 0.0625, 0.5, 0.2968, 0.4854, 0.25, 0.49, 0.2032, 0.4854, 0.1582, 0.4717, 0.1167, 0.4496, 0.08029, 0.4197, 0.05045, 0.3833, 0.02827, 0.3418, 0.01461, 0.2968, 0.01, 0.25, 0.01461, 0.2032, 0.02827, 0.1582, 0.05045, 0.1167, 0.08029, 0.08029, 0.1167, 0.05045, 0.1582, 0.02827, 0.2032, 0.01461, 0.25, 0.01, 0.2968, 0.01461, 0.3418, 0.02827, 0.3833, 0.05045, 0.4197, 0.08029, 0.4496, 0.1167, 0.4717, 0.1582, 0.4854, 0.2032, 0.49, 0.25, 0.4854, 0.2968, 0.4717, 0.3418, 0.4496, 0.3833, 0.4197, 0.4197, 0.3833, 0.4496, 0.3418, 0.4717, 0.0625, 0.5, 0.0625, 1.0, 0.03125, 1.0, 0.03125, 0.5, 0.03125, 0.5, 0.03125, 1.0, 0.0, 1.0, 0.0, 0.5, 0.8438, 0.5, 0.8125, 0.5, 0.8125, 0.5, 0.8438, 0.5, 0.75, 0.49, 0.7968, 0.4854, 0.8418, 0.4717, 0.8833, 0.4496, 0.9197, 0.4197, 0.9496, 0.3833, 0.9717, 0.3418, 0.9854, 0.2968, 0.99, 0.25, 0.9854, 0.2032, 0.9717, 0.1582, 0.9496, 0.1167, 0.9197, 0.08029, 0.8833, 0.05045, 0.8418, 0.02827, 0.7968, 0.01461, 0.75, 0.01, 0.7032, 0.01461, 0.6582, 0.02827, 0.6167, 0.05045, 0.5803, 0.08029, 0.5504, 0.1167, 0.5283, 0.1582, 0.5146, 0.2032, 0.51, 0.25, 0.5146, 0.2968, 0.5283, 0.3418, 0.5504, 0.3833, 0.5803, 0.4197, 0.6167, 0.4496, 0.6582, 0.4717, 0.7032, 0.4854, 0.5625, 0.5, 0.5312, 0.5, 0.5312, 0.5, 0.5625, 0.5, 0.2812, 0.5, 0.25, 0.5, 0.25, 0.5, 0.2812, 0.5, 0.9688, 0.5, 0.9375, 0.5, 0.9375, 0.5, 0.9688, 0.5, 0.6875, 0.5, 0.6562, 0.5, 0.6562, 0.5, 0.6875, 0.5, 0.4062, 0.5, 0.375, 0.5, 0.375, 0.5, 0.4062, 0.5, 0.125, 0.5, 0.09375, 0.5, 0.09375, 0.5, 0.125, 0.5, 0.8125, 0.5, 0.7812, 0.5, 0.7812, 0.5, 0.8125, 0.5, 0.5312, 0.5, 0.5, 0.5, 0.5, 0.5, 0.5312, 0.5, 0.25, 0.5, 0.2188, 0.5, 0.2188, 0.5, 0.25, 0.5, 0.9375, 0.5, 0.9062, 0.5, 0.9062, 0.5, 0.9375, 0.5, 0.6562, 0.5, 0.625, 0.5, 0.625, 0.5, 0.6562, 0.5, 0.375, 0.5, 0.3438, 0.5, 0.3438, 0.5, 0.375, 0.5, 0.09375, 0.5, 0.0625, 0.5, 0.0625, 0.5, 0.09375, 0.5, 0.7812, 0.5, 0.75, 0.5, 0.75, 0.5, 0.7812, 0.5, 0.5, 0.5, 0.4688, 0.5, 0.4688, 0.5, 0.5, 0.5, 0.2188, 0.5, 0.1875, 0.5, 0.1875, 0.5, 0.2188, 0.5, 0.9062, 0.5, 0.875, 0.5, 0.875, 0.5, 0.9062, 0.5, 0.625, 0.5, 0.5938, 0.5, 0.5938, 0.5, 0.625, 0.5, 0.3438, 0.5, 0.3125, 0.5, 0.3125, 0.5, 0.3438, 0.5, 0.0625, 0.5, 0.03125, 0.5, 0.03125, 0.5, 0.0625, 0.5, 0.75, 0.5, 0.7188, 0.5, 0.7188, 0.5, 0.75, 0.5, 0.4688, 0.5, 0.4375, 0.5, 0.4375, 0.5, 0.4688, 0.5, 0.1875, 0.5, 0.1562, 0.5, 0.1562, 0.5, 0.1875, 0.5, 0.875, 0.5, 0.8438, 0.5, 0.8438, 0.5, 0.875, 0.5, 0.5938, 0.5, 0.5625, 0.5, 0.5625, 0.5, 0.5938, 0.5, 1.0, 0.5, 0.9688, 0.5, 0.9688, 0.5, 1.0, 0.5, 0.3125, 0.5, 0.2812, 0.5, 0.2812, 0.5, 0.3125, 0.5, 0.03125, 0.5, 0.0, 0.5, 0.0, 0.5, 0.03125, 0.5, 0.7188, 0.5, 0.6875, 0.5, 0.6875, 0.5, 0.7188, 0.5, 0.4375, 0.5, 0.4062, 0.5, 0.4062, 0.5, 0.4375, 0.5, 0.1562, 0.5, 0.125, 0.5, 0.125, 0.5, 0.1562, 0.5, 1.0, 0.5, 1.0, 1.0, 0.9688, 1.0, 0.9688, 0.5, 0.9688, 0.5, 0.9688, 1.0, 0.9375, 1.0, 0.9375, 0.5, 0.9375, 0.5, 0.9375, 1.0, 0.9062, 1.0, 0.9062, 0.5, 0.9062, 0.5, 0.9062, 1.0, 0.875, 1.0, 0.875, 0.5, 0.875, 0.5, 0.875, 1.0, 0.8438, 1.0, 0.8438, 0.5, 0.8438, 0.5, 0.8438, 1.0, 0.8125, 1.0, 0.8125, 0.5, 0.8125, 0.5, 0.8125, 1.0, 0.7812, 1.0, 0.7812, 0.5, 0.7812, 0.5, 0.7812, 1.0, 0.75, 1.0, 0.75, 0.5, 0.75, 0.5, 0.75, 1.0, 0.7188, 1.0, 0.7188, 0.5, 0.7188, 0.5, 0.7188, 1.0, 0.6875, 1.0, 0.6875, 0.5, 0.6875, 0.5, 0.6875, 1.0, 0.6562, 1.0, 0.6562, 0.5, 0.6562, 0.5, 0.6562, 1.0, 0.625, 1.0, 0.625, 0.5, 0.625, 0.5, 0.625, 1.0, 0.5938, 1.0, 0.5938, 0.5, 0.5938, 0.5, 0.5938, 1.0, 0.5625, 1.0, 0.5625, 0.5, 0.5625, 0.5, 0.5625, 1.0, 0.5312, 1.0, 0.5312, 0.5, 0.5312, 0.5, 0.5312, 1.0, 0.5, 1.0, 0.5, 0.5, 0.5, 0.5, 0.5, 1.0, 0.4688, 1.0, 0.4688, 0.5, 0.4688, 0.5, 0.4688, 1.0, 0.4375, 1.0, 0.4375, 0.5, 0.4375, 0.5, 0.4375, 1.0, 0.4062, 1.0, 0.4062, 0.5, 0.4062, 0.5, 0.4062, 1.0, 0.375, 1.0, 0.375, 0.5, 0.375, 0.5, 0.375, 1.0, 0.3438, 1.0, 0.3438, 0.5, 0.3438, 0.5, 0.3438, 1.0, 0.3125, 1.0, 0.3125, 0.5, 0.3125, 0.5, 0.3125, 1.0, 0.2812, 1.0, 0.2812, 0.5, 0.2812, 0.5, 0.2812, 1.0, 0.25, 1.0, 0.25, 0.5, 0.25, 0.5, 0.25, 1.0, 0.2188, 1.0, 0.2188, 0.5, 0.2188, 0.5, 0.2188, 1.0, 0.1875, 1.0, 0.1875, 0.5, 0.1875, 0.5, 0.1875, 1.0, 0.1562, 1.0, 0.1562, 0.5, 0.1562, 0.5, 0.1562, 1.0, 0.125, 1.0, 0.125, 0.5, 0.125, 0.5, 0.125, 1.0, 0.09375, 1.0, 0.09375, 0.5, 0.09375, 0.5, 0.09375, 1.0, 0.0625, 1.0, 0.0625, 0.5, 0.2968, 0.4854, 0.25, 0.49, 0.2032, 0.4854, 0.1582, 0.4717, 0.1167, 0.4496, 0.08029, 0.4197, 0.05045, 0.3833, 0.02827, 0.3418, 0.01461, 0.2968, 0.01, 0.25, 0.01461, 0.2032, 0.02827, 0.1582, 0.05045, 0.1167, 0.08029, 0.08029, 0.1167, 0.05045, 0.1582, 0.02827, 0.2032, 0.01461, 0.25, 0.01, 0.2968, 0.01461, 0.3418, 0.02827, 0.3833, 0.05045, 0.4197, 0.08029, 0.4496, 0.1167, 0.4717, 0.1582, 0.4854, 0.2032, 0.49, 0.25, 0.4854, 0.2968, 0.4717, 0.3418, 0.4496, 0.3833, 0.4197, 0.4197, 0.3833, 0.4496, 0.3418, 0.4717, 0.0625, 0.5, 0.0625, 1.0, 0.03125, 1.0, 0.03125, 0.5, 0.03125, 0.5, 0.03125, 1.0, 0.0, 1.0, 0.0, 0.5, 0.8438, 0.5, 0.8125, 0.5, 0.8125, 0.5, 0.8438, 0.5, 0.75, 0.49, 0.7968, 0.4854, 0.8418, 0.4717, 0.8833, 0.4496, 0.9197, 0.4197, 0.9496, 0.3833, 0.9717, 0.3418, 0.9854, 0.2968, 0.99, 0.25, 0.9854, 0.2032, 0.9717, 0.1582, 0.9496, 0.1167, 0.9197, 0.08029, 0.8833, 0.05045, 0.8418, 0.02827, 0.7968, 0.01461, 0.75, 0.01, 0.7032, 0.01461, 0.6582, 0.02827, 0.6167, 0.05045, 0.5803, 0.08029, 0.5504, 0.1167, 0.5283, 0.1582, 0.5146, 0.2032, 0.51, 0.25, 0.5146, 0.2968, 0.5283, 0.3418, 0.5504, 0.3833, 0.5803, 0.4197, 0.6167, 0.4496, 0.6582, 0.4717, 0.7032, 0.4854, 0.5625, 0.5, 0.5312, 0.5, 0.5312, 0.5, 0.5625, 0.5, 0.2812, 0.5, 0.25, 0.5, 0.25, 0.5, 0.2812, 0.5, 0.9688, 0.5, 0.9375, 0.5, 0.9375, 0.5, 0.9688, 0.5, 0.6875, 0.5, 0.6562, 0.5, 0.6562, 0.5, 0.6875, 0.5, 0.4062, 0.5, 0.375, 0.5, 0.375, 0.5, 0.4062, 0.5, 0.125, 0.5, 0.09375, 0.5, 0.09375, 0.5, 0.125, 0.5, 0.8125, 0.5, 0.7812, 0.5, 0.7812, 0.5, 0.8125, 0.5, 0.5312, 0.5, 0.5, 0.5, 0.5, 0.5, 0.5312, 0.5, 0.25, 0.5, 0.2188, 0.5, 0.2188, 0.5, 0.25, 0.5, 0.9375, 0.5, 0.9062, 0.5, 0.9062, 0.5, 0.9375, 0.5, 0.6562, 0.5, 0.625, 0.5, 0.625, 0.5, 0.6562, 0.5, 0.375, 0.5, 0.3438, 0.5, 0.3438, 0.5, 0.375, 0.5, 0.09375, 0.5, 0.0625, 0.5, 0.0625, 0.5, 0.09375, 0.5, 0.7812, 0.5, 0.75, 0.5, 0.75, 0.5, 0.7812, 0.5, 0.5, 0.5, 0.4688, 0.5, 0.4688, 0.5, 0.5, 0.5, 0.2188, 0.5, 0.1875, 0.5, 0.1875, 0.5, 0.2188, 0.5, 0.9062, 0.5, 0.875, 0.5, 0.875, 0.5, 0.9062, 0.5, 0.625, 0.5, 0.5938, 0.5, 0.5938, 0.5, 0.625, 0.5, 0.3438, 0.5, 0.3125, 0.5, 0.3125, 0.5, 0.3438, 0.5, 0.0625, 0.5, 0.03125, 0.5, 0.03125, 0.5, 0.0625, 0.5, 0.75, 0.5, 0.7188, 0.5, 0.7188, 0.5, 0.75, 0.5, 0.4688, 0.5, 0.4375, 0.5, 0.4375, 0.5, 0.4688, 0.5, 0.1875, 0.5, 0.1562, 0.5, 0.1562, 0.5, 0.1875, 0.5, 0.875, 0.5, 0.8438, 0.5, 0.8438, 0.5, 0.875, 0.5, 0.5938, 0.5, 0.5625, 0.5, 0.5625, 0.5, 0.5938, 0.5, 1.0, 0.5, 0.9688, 0.5, 0.9688, 0.5, 1.0, 0.5, 0.3125, 0.5, 0.2812, 0.5, 0.2812, 0.5, 0.3125, 0.5, 0.03125, 0.5, 0.0, 0.5, 0.0, 0.5, 0.03125, 0.5, 0.7188, 0.5, 0.6875, 0.5, 0.6875, 0.5, 0.7188, 0.5, 0.4375, 0.5, 0.4062, 0.5, 0.4062, 0.5, 0.4375, 0.5, 0.1562, 0.5, 0.125, 0.5, 0.125, 0.5, 0.1562, 0.5, 1.0, 0.5, 1.0, 1.0, 0.9688, 1.0, 0.9688, 0.5, 0.9688, 0.5, 0.9688, 1.0, 0.9375, 1.0, 0.9375, 0.5, 0.9375, 0.5, 0.9375, 1.0, 0.9062, 1.0, 0.9062, 0.5, 0.9062, 0.5, 0.9062, 1.0, 0.875, 1.0, 0.875, 0.5, 0.875, 0.5, 0.875, 1.0, 0.8438, 1.0, 0.8438, 0.5, 0.8438, 0.5, 0.8438, 1.0, 0.8125, 1.0, 0.8125, 0.5, 0.8125, 0.5, 0.8125, 1.0, 0.7812, 1.0, 0.7812, 0.5, 0.7812, 0.5, 0.7812, 1.0, 0.75, 1.0, 0.75, 0.5, 0.75, 0.5, 0.75, 1.0, 0.7188, 1.0, 0.7188, 0.5, 0.7188, 0.5, 0.7188, 1.0, 0.6875, 1.0, 0.6875, 0.5, 0.6875, 0.5, 0.6875, 1.0, 0.6562, 1.0, 0.6562, 0.5, 0.6562, 0.5, 0.6562, 1.0, 0.625, 1.0, 0.625, 0.5, 0.625, 0.5, 0.625, 1.0, 0.5938, 1.0, 0.5938, 0.5, 0.5938, 0.5, 0.5938, 1.0, 0.5625, 1.0, 0.5625, 0.5, 0.5625, 0.5, 0.5625, 1.0, 0.5312, 1.0, 0.5312, 0.5, 0.5312, 0.5, 0.5312, 1.0, 0.5, 1.0, 0.5, 0.5, 0.5, 0.5, 0.5, 1.0, 0.4688, 1.0, 0.4688, 0.5, 0.4688, 0.5, 0.4688, 1.0, 0.4375, 1.0, 0.4375, 0.5, 0.4375, 0.5, 0.4375, 1.0, 0.4062, 1.0, 0.4062, 0.5, 0.4062, 0.5, 0.4062, 1.0, 0.375, 1.0, 0.375, 0.5, 0.375, 0.5, 0.375, 1.0, 0.3438, 1.0, 0.3438, 0.5, 0.3438, 0.5, 0.3438, 1.0, 0.3125, 1.0, 0.3125, 0.5, 0.3125, 0.5, 0.3125, 1.0, 0.2812, 1.0, 0.2812, 0.5, 0.2812, 0.5, 0.2812, 1.0, 0.25, 1.0, 0.25, 0.5, 0.25, 0.5, 0.25, 1.0, 0.2188, 1.0, 0.2188, 0.5, 0.2188, 0.5, 0.2188, 1.0, 0.1875, 1.0, 0.1875, 0.5, 0.1875, 0.5, 0.1875, 1.0, 0.1562, 1.0, 0.1562, 0.5, 0.1562, 0.5, 0.1562, 1.0, 0.125, 1.0, 0.125, 0.5, 0.125, 0.5, 0.125, 1.0, 0.09375, 1.0, 0.09375, 0.5, 0.09375, 0.5, 0.09375, 1.0, 0.0625, 1.0, 0.0625, 0.5, 0.2968, 0.4854, 0.25, 0.49, 0.2032, 0.4854, 0.1582, 0.4717, 0.1167, 0.4496, 0.08029, 0.4197, 0.05045, 0.3833, 0.02827, 0.3418, 0.01461, 0.2968, 0.01, 0.25, 0.01461, 0.2032, 0.02827, 0.1582, 0.05045, 0.1167, 0.08029, 0.08029, 0.1167, 0.05045, 0.1582, 0.02827, 0.2032, 0.01461, 0.25, 0.01, 0.2968, 0.01461, 0.3418, 0.02827, 0.3833, 0.05045, 0.4197, 0.08029, 0.4496, 0.1167, 0.4717, 0.1582, 0.4854, 0.2032, 0.49, 0.25, 0.4854, 0.2968, 0.4717, 0.3418, 0.4496, 0.3833, 0.4197, 0.4197, 0.3833, 0.4496, 0.3418, 0.4717, 0.0625, 0.5, 0.0625, 1.0, 0.03125, 1.0, 0.03125, 0.5, 0.03125, 0.5, 0.03125, 1.0, 0.0, 1.0, 0.0, 0.5, 0.8438, 0.5, 0.8125, 0.5, 0.8125, 0.5, 0.8438, 0.5, 0.75, 0.49, 0.7968, 0.4854, 0.8418, 0.4717, 0.8833, 0.4496, 0.9197, 0.4197, 0.9496, 0.3833, 0.9717, 0.3418, 0.9854, 0.2968, 0.99, 0.25, 0.9854, 0.2032, 0.9717, 0.1582, 0.9496, 0.1167, 0.9197, 0.08029, 0.8833, 0.05045, 0.8418, 0.02827, 0.7968, 0.01461, 0.75, 0.01, 0.7032, 0.01461, 0.6582, 0.02827, 0.6167, 0.05045, 0.5803, 0.08029, 0.5504, 0.1167, 0.5283, 0.1582, 0.5146, 0.2032, 0.51, 0.25, 0.5146, 0.2968, 0.5283, 0.3418, 0.5504, 0.3833, 0.5803, 0.4197, 0.6167, 0.4496, 0.6582, 0.4717, 0.7032, 0.4854, 0.5625, 0.5, 0.5312, 0.5, 0.5312, 0.5, 0.5625, 0.5, 0.2812, 0.5, 0.25, 0.5, 0.25, 0.5, 0.2812, 0.5, 0.9688, 0.5, 0.9375, 0.5, 0.9375, 0.5, 0.9688, 0.5, 0.6875, 0.5, 0.6562, 0.5, 0.6562, 0.5, 0.6875, 0.5, 0.4062, 0.5, 0.375, 0.5, 0.375, 0.5, 0.4062, 0.5, 0.125, 0.5, 0.09375, 0.5, 0.09375, 0.5, 0.125, 0.5, 0.8125, 0.5, 0.7812, 0.5, 0.7812, 0.5, 0.8125, 0.5, 0.5312, 0.5, 0.5, 0.5, 0.5, 0.5, 0.5312, 0.5, 0.25, 0.5, 0.2188, 0.5, 0.2188, 0.5, 0.25, 0.5, 0.9375, 0.5, 0.9062, 0.5, 0.9062, 0.5, 0.9375, 0.5, 0.6562, 0.5, 0.625, 0.5, 0.625, 0.5, 0.6562, 0.5, 0.375, 0.5, 0.3438, 0.5, 0.3438, 0.5, 0.375, 0.5, 0.09375, 0.5, 0.0625, 0.5, 0.0625, 0.5, 0.09375, 0.5, 0.7812, 0.5, 0.75, 0.5, 0.75, 0.5, 0.7812, 0.5, 0.5, 0.5, 0.4688, 0.5, 0.4688, 0.5, 0.5, 0.5, 0.2188, 0.5, 0.1875, 0.5, 0.1875, 0.5, 0.2188, 0.5, 0.9062, 0.5, 0.875, 0.5, 0.875, 0.5, 0.9062, 0.5, 0.625, 0.5, 0.5938, 0.5, 0.5938, 0.5, 0.625, 0.5, 0.3438, 0.5, 0.3125, 0.5, 0.3125, 0.5, 0.3438, 0.5, 0.0625, 0.5, 0.03125, 0.5, 0.03125, 0.5, 0.0625, 0.5, 0.75, 0.5, 0.7188, 0.5, 0.7188, 0.5, 0.75, 0.5, 0.4688, 0.5, 0.4375, 0.5, 0.4375, 0.5, 0.4688, 0.5, 0.1875, 0.5, 0.1562, 0.5, 0.1562, 0.5, 0.1875, 0.5, 0.875, 0.5, 0.8438, 0.5, 0.8438, 0.5, 0.875, 0.5, 0.5938, 0.5, 0.5625, 0.5, 0.5625, 0.5, 0.5938, 0.5, 1.0, 0.5, 0.9688, 0.5, 0.9688, 0.5, 1.0, 0.5, 0.3125, 0.5, 0.2812, 0.5, 0.2812, 0.5, 0.3125, 0.5, 0.03125, 0.5, 0.0, 0.5, 0.0, 0.5, 0.03125, 0.5, 0.7188, 0.5, 0.6875, 0.5, 0.6875, 0.5, 0.7188, 0.5, 0.4375, 0.5, 0.4062, 0.5, 0.4062, 0.5, 0.4375, 0.5, 0.1562, 0.5, 0.125, 0.5, 0.125, 0.5, 0.1562, 0.5])
me_cube_002.materials.append(mat_material_002)
me_cube_002.materials.append(mat_material)
me_cube_002.materials.append(mat_material_001)
me_cube_002.use_remesh_fix_poles = True
me_cube_002.use_remesh_preserve_attributes = False
me_cube_002.update()

# ---- objects
ob_cube_002 = bpy.data.objects.new('Cube.002', me_cube_002)

# ---- transforms, parenting, visibility, modifiers, constraints
ob_cube_002.location = (-1.749e-17, 2.309, -0.2087)
ob_cube_002.rotation_euler = (-1.019, -1.891e-16, 1.057e-16)
ob_cube_002.scale = (1.017, 1.049, 0.4181)
_m = ob_cube_002.modifiers.new('Solidify', 'SOLIDIFY')
_m.thickness = 0.14

# ---- collection membership
col_collection.objects.link(ob_cube_002)

# ---- scene / render settings (as saved in the file)
scene.frame_start = 1; scene.frame_end = 250; scene.frame_set(1)
scene.render.engine = 'BLENDER_EEVEE_NEXT'
scene.cycles.use_denoising = False
scene.cycles.samples = 128
scene.cycles.sampling_pattern = 'TABULATED_SOBOL'
scene.cycles.use_adaptive_sampling = False
scene.cycles.use_light_tree = False
scene.view_settings.view_transform = 'Filmic'
bpy.context.view_layer.update()

# ---- added for rendering (the .blend has no active camera and no usable light): camera, sun
cam_auto = bpy.data.cameras.new('AutoCamera')
cam_auto.lens = 50.0
cam_auto.sensor_width = 36.0
cam_auto.clip_end = 1000.0
ob_auto_camera = bpy.data.objects.new('AutoCamera', cam_auto)
scene.collection.objects.link(ob_auto_camera)
ob_auto_camera.location = (5.18465, -6.26373, 4.64058)
ob_auto_camera.rotation_euler = (1.09748, -7.21219e-08, 0.694738)
scene.camera = ob_auto_camera
light_auto_sun = bpy.data.lights.new('AutoSun', 'SUN')
light_auto_sun.energy = 3.0
light_auto_sun.angle = 0.0523599
ob_auto_sun = bpy.data.objects.new('AutoSun', light_auto_sun)
scene.collection.objects.link(ob_auto_sun)
ob_auto_sun.rotation_euler = (0.872665, 0.174533, 0.523599)
bpy.context.view_layer.update()
